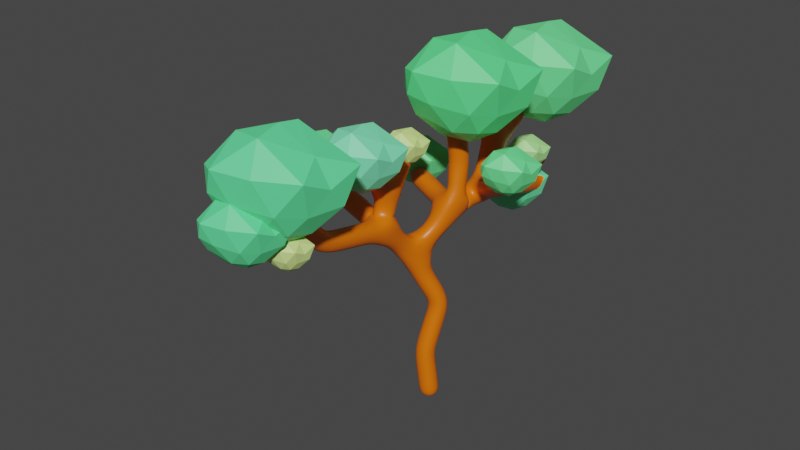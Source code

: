 # Source: tree_TJ.blend  (saved by Blender 2.91.10; exported with 4.5.12 LTS)
import bpy
from mathutils import Matrix  # noqa: F401  (used for matrix-valued properties, if any)

bpy.ops.wm.read_factory_settings(use_empty=True)
scene = bpy.context.scene
scene.name = 'Scene'

# ---- collections
col_collection = bpy.data.collections.new('Collection'); scene.collection.children.link(col_collection)

# ---- materials (node trees are filled in below, after node groups)
mat_material = bpy.data.materials.new('Material')
mat_material.alpha_threshold = 0.0
mat_material.use_transparent_shadow = False
mat_material.line_color = (0.0, 0.0, 0.0, 1.0)
mat_material_001 = bpy.data.materials.new('Material.001')
mat_material_001.use_transparent_shadow = False
mat_material_002 = bpy.data.materials.new('Material.002')
mat_material_002.use_transparent_shadow = False
mat_material_008 = bpy.data.materials.new('Material.008')
mat_material_008.use_transparent_shadow = False
mat_material_006 = bpy.data.materials.new('Material.006')
mat_material_006.use_transparent_shadow = False
mat_material_007 = bpy.data.materials.new('Material.007')
mat_material_007.use_transparent_shadow = False
mat_material_003 = bpy.data.materials.new('Material.003')
mat_material_003.use_transparent_shadow = False
mat_material_004 = bpy.data.materials.new('Material.004')
mat_material_004.use_transparent_shadow = False
mat_material_009 = bpy.data.materials.new('Material.009')
mat_material_009.use_transparent_shadow = False
mat_material_005 = bpy.data.materials.new('Material.005')
mat_material_005.use_transparent_shadow = False

# ---- material node trees
mat_material.use_nodes = True; mat_material.node_tree.nodes.clear()
_N = mat_material.node_tree.nodes; _L = mat_material.node_tree.links
n0 = _N.new('ShaderNodeOutputMaterial'); n0.name = 'Material Output'; n0.location = (300, 300)
n1 = _N.new('ShaderNodeBsdfPrincipled'); n1.name = 'Principled BSDF'; n1.location = (10, 300)
n1.distribution = 'GGX'
n1.subsurface_method = 'BURLEY'
n1.inputs[0].default_value = (0.8, 0.1491, 0.0, 1.0)
n1.inputs[2].default_value = 0.4
n1.inputs[3].default_value = 1.45
n1.inputs[27].default_value = (0.0, 0.0, 0.0, 1.0)
n1.inputs[28].default_value = 1.0
_L.new(n1.outputs[0], n0.inputs[0])
n0.is_active_output = True
mat_material_001.use_nodes = True; mat_material_001.node_tree.nodes.clear()
_N = mat_material_001.node_tree.nodes; _L = mat_material_001.node_tree.links
n0 = _N.new('ShaderNodeBsdfPrincipled'); n0.name = 'Principled BSDF'; n0.location = (10, 300)
n0.distribution = 'GGX'
n0.subsurface_method = 'BURLEY'
n0.inputs[0].default_value = (0.1403, 0.8, 0.264, 1.0)
n0.inputs[3].default_value = 1.45
n0.inputs[27].default_value = (0.0, 0.0, 0.0, 1.0)
n0.inputs[28].default_value = 1.0
n1 = _N.new('ShaderNodeOutputMaterial'); n1.name = 'Material Output'; n1.location = (300, 300)
_L.new(n0.outputs[0], n1.inputs[0])
n1.is_active_output = True
mat_material_002.use_nodes = True; mat_material_002.node_tree.nodes.clear()
_N = mat_material_002.node_tree.nodes; _L = mat_material_002.node_tree.links
n0 = _N.new('ShaderNodeBsdfPrincipled'); n0.name = 'Principled BSDF'; n0.location = (10, 300)
n0.distribution = 'GGX'
n0.subsurface_method = 'BURLEY'
n0.inputs[0].default_value = (0.1055, 0.8, 0.2409, 1.0)
n0.inputs[3].default_value = 1.45
n0.inputs[27].default_value = (0.0, 0.0, 0.0, 1.0)
n0.inputs[28].default_value = 1.0
n1 = _N.new('ShaderNodeOutputMaterial'); n1.name = 'Material Output'; n1.location = (300, 300)
_L.new(n0.outputs[0], n1.inputs[0])
n1.is_active_output = True
mat_material_008.use_nodes = True; mat_material_008.node_tree.nodes.clear()
_N = mat_material_008.node_tree.nodes; _L = mat_material_008.node_tree.links
n0 = _N.new('ShaderNodeBsdfPrincipled'); n0.name = 'Principled BSDF'; n0.location = (10, 300)
n0.distribution = 'GGX'
n0.subsurface_method = 'BURLEY'
n0.inputs[0].default_value = (0.1126, 0.8, 0.3022, 1.0)
n0.inputs[3].default_value = 1.45
n0.inputs[27].default_value = (0.0, 0.0, 0.0, 1.0)
n0.inputs[28].default_value = 1.0
n1 = _N.new('ShaderNodeOutputMaterial'); n1.name = 'Material Output'; n1.location = (300, 300)
_L.new(n0.outputs[0], n1.inputs[0])
n1.is_active_output = True
mat_material_006.use_nodes = True; mat_material_006.node_tree.nodes.clear()
_N = mat_material_006.node_tree.nodes; _L = mat_material_006.node_tree.links
n0 = _N.new('ShaderNodeBsdfPrincipled'); n0.name = 'Principled BSDF'; n0.location = (10, 300)
n0.distribution = 'GGX'
n0.subsurface_method = 'BURLEY'
n0.inputs[0].default_value = (0.19, 0.8, 0.4321, 1.0)
n0.inputs[3].default_value = 1.45
n0.inputs[27].default_value = (0.0, 0.0, 0.0, 1.0)
n0.inputs[28].default_value = 1.0
n1 = _N.new('ShaderNodeOutputMaterial'); n1.name = 'Material Output'; n1.location = (300, 300)
_L.new(n0.outputs[0], n1.inputs[0])
n1.is_active_output = True
mat_material_007.use_nodes = True; mat_material_007.node_tree.nodes.clear()
_N = mat_material_007.node_tree.nodes; _L = mat_material_007.node_tree.links
n0 = _N.new('ShaderNodeBsdfPrincipled'); n0.name = 'Principled BSDF'; n0.location = (10, 300)
n0.distribution = 'GGX'
n0.subsurface_method = 'BURLEY'
n0.inputs[0].default_value = (0.6168, 0.8, 0.2589, 1.0)
n0.inputs[3].default_value = 1.45
n0.inputs[27].default_value = (0.0, 0.0, 0.0, 1.0)
n0.inputs[28].default_value = 1.0
n1 = _N.new('ShaderNodeOutputMaterial'); n1.name = 'Material Output'; n1.location = (300, 300)
_L.new(n0.outputs[0], n1.inputs[0])
n1.is_active_output = True
mat_material_003.use_nodes = True; mat_material_003.node_tree.nodes.clear()
_N = mat_material_003.node_tree.nodes; _L = mat_material_003.node_tree.links
n0 = _N.new('ShaderNodeBsdfPrincipled'); n0.name = 'Principled BSDF'; n0.location = (10, 300)
n0.distribution = 'GGX'
n0.subsurface_method = 'BURLEY'
n0.inputs[0].default_value = (0.07624, 0.8, 0.2188, 1.0)
n0.inputs[3].default_value = 1.45
n0.inputs[27].default_value = (0.0, 0.0, 0.0, 1.0)
n0.inputs[28].default_value = 1.0
n1 = _N.new('ShaderNodeOutputMaterial'); n1.name = 'Material Output'; n1.location = (300, 300)
_L.new(n0.outputs[0], n1.inputs[0])
n1.is_active_output = True
mat_material_004.use_nodes = True; mat_material_004.node_tree.nodes.clear()
_N = mat_material_004.node_tree.nodes; _L = mat_material_004.node_tree.links
n0 = _N.new('ShaderNodeBsdfPrincipled'); n0.name = 'Principled BSDF'; n0.location = (10, 300)
n0.distribution = 'GGX'
n0.subsurface_method = 'BURLEY'
n0.inputs[0].default_value = (0.3805, 0.8, 0.2712, 1.0)
n0.inputs[3].default_value = 1.45
n0.inputs[27].default_value = (0.0, 0.0, 0.0, 1.0)
n0.inputs[28].default_value = 1.0
n1 = _N.new('ShaderNodeOutputMaterial'); n1.name = 'Material Output'; n1.location = (300, 300)
_L.new(n0.outputs[0], n1.inputs[0])
n1.is_active_output = True
mat_material_009.use_nodes = True; mat_material_009.node_tree.nodes.clear()
_N = mat_material_009.node_tree.nodes; _L = mat_material_009.node_tree.links
n0 = _N.new('ShaderNodeBsdfPrincipled'); n0.name = 'Principled BSDF'; n0.location = (10, 300)
n0.distribution = 'GGX'
n0.subsurface_method = 'BURLEY'
n0.inputs[0].default_value = (0.7127, 0.8, 0.1241, 1.0)
n0.inputs[3].default_value = 1.45
n0.inputs[27].default_value = (0.0, 0.0, 0.0, 1.0)
n0.inputs[28].default_value = 1.0
n1 = _N.new('ShaderNodeOutputMaterial'); n1.name = 'Material Output'; n1.location = (300, 300)
_L.new(n0.outputs[0], n1.inputs[0])
n1.is_active_output = True
mat_material_005.use_nodes = True; mat_material_005.node_tree.nodes.clear()
_N = mat_material_005.node_tree.nodes; _L = mat_material_005.node_tree.links
n0 = _N.new('ShaderNodeBsdfPrincipled'); n0.name = 'Principled BSDF'; n0.location = (10, 300)
n0.distribution = 'GGX'
n0.subsurface_method = 'BURLEY'
n0.inputs[0].default_value = (0.1402, 0.8, 0.348, 1.0)
n0.inputs[3].default_value = 1.45
n0.inputs[27].default_value = (0.0, 0.0, 0.0, 1.0)
n0.inputs[28].default_value = 1.0
n1 = _N.new('ShaderNodeOutputMaterial'); n1.name = 'Material Output'; n1.location = (300, 300)
_L.new(n0.outputs[0], n1.inputs[0])
n1.is_active_output = True

# ---- world
world_world = bpy.data.worlds.new('World'); scene.world = world_world
world_world.use_nodes = True; world_world.node_tree.nodes.clear()
_N = world_world.node_tree.nodes; _L = world_world.node_tree.links
n0 = _N.new('ShaderNodeOutputWorld'); n0.name = 'World Output'; n0.location = (300, 300)
n1 = _N.new('ShaderNodeBackground'); n1.name = 'Background'; n1.location = (10, 300)
n1.inputs[0].default_value = (0.05088, 0.05088, 0.05088, 1.0)
_L.new(n1.outputs[0], n0.inputs[0])
n0.is_active_output = True
world_world.color = (0.05088, 0.05088, 0.05088)
world_world.use_sun_shadow = False
world_world.sun_shadow_jitter_overblur = 0.0

# ---- meshes
me_cube = bpy.data.meshes.new('Cube')
me_cube.from_pydata([(0.0, 0.0, 0.0), (-1.656, -3.422, 5.465), (-1.492, -2.811, 4.918), (-1.402, -0.935, 4.517), (-0.8502, 0.7995, 4.64), (-1.202, -0.07539, 3.557), (-0.4677, 0.3892, 2.427), (-0.3872, -0.01002, 1.182), (-1.659, -4.225, 5.51), (-1.748, -3.543, 5.846), (-1.604, -4.308, 5.288), (-1.723, -4.348, 5.779), (-1.657, -0.7152, 5.339), (-1.792, -1.295, 5.918), (-1.832, 0.04948, 5.896), (-0.894, 1.788, 4.779), (-1.092, 1.086, 5.705), (-1.37, 0.9395, 6.852), (-1.357, 0.9121, 6.801), (-1.082, 2.356, 5.611), (-0.7879, 2.875, 4.456), (-0.694, 4.14, 5.037), (-0.8554, 4.349, 4.01), (-0.8554, 4.349, 4.01), (-1.255, 3.543, 6.272), (-1.387, 2.425, 6.86), (-2.469, 1.387, 4.622), (0.1219, 1.056, 5.679), (-3.408, -0.9937, 5.027), (0.001897, 0.7655, 6.041)], [(4, 15), (12, 14), (12, 13), (3, 12), (8, 11), (8, 10), (1, 9), (1, 8), (2, 1), (3, 2), (5, 3), (5, 4), (6, 5), (7, 6), (0, 7), (4, 16), (16, 17), (17, 18), (15, 19), (15, 20), (20, 21), (20, 22), (22, 23), (19, 24), (19, 25), (15, 27), (4, 26), (3, 28), (27, 29)], [])
_uv = me_cube.uv_layers.new(name='UVMap')
_uv.uv.foreach_set('vector', [])
me_cube.materials.append(mat_material)
me_cube.use_remesh_preserve_volume = False
me_cube.use_remesh_preserve_attributes = False
me_cube.use_mirror_vertex_groups = False
me_cube.update()
me_icosphere = bpy.data.meshes.new('Icosphere')
me_icosphere.from_pydata([(0.00445, -0.03841, -0.9937), (0.7236, -0.5257, -0.4472), (-0.2959, -0.9443, -0.4227), (-0.8265, -0.6989, -0.3467), (-0.3205, 1.009, -0.4991), (0.7305, 0.5402, -0.4487), (0.1678, -1.072, 0.7331), (-0.9393, -1.188, 0.6078), (-1.072, 0.6592, 0.5477), (0.3922, 1.13, 0.6829), (1.137, 0.07471, 0.5721), (-0.2339, -0.02472, 1.421), (-0.1507, -0.5925, -0.8338), (0.4253, -0.309, -0.8507), (0.2582, -0.8125, -0.5249), (0.8507, 8.948e-07, -0.5257), (0.4249, 0.3105, -0.8514), (-0.4885, -0.3577, -0.8197), (-0.6336, -0.9756, -0.4309), (-0.173, 0.5066, -0.867), (-0.7317, 0.4083, -0.6381), (0.2421, 0.9155, -0.5532), (0.9793, -0.3077, 0.008116), (1.218, 0.4336, 0.1209), (-0.1684, -1.198, 0.07112), (0.6331, -0.8605, 0.0611), (-0.9971, -1.023, 0.1151), (-0.7086, -1.297, 0.1217), (-0.6698, 0.9338, 0.02338), (-1.259, 0.13, -0.1414), (0.813, 1.082, 0.1311), (-0.03159, 1.255, 0.003375), (0.9911, -0.5371, 0.8341), (-0.6248, -1.365, 0.6915), (-1.26, -0.02002, 0.5644), (-0.5305, 0.8822, 0.8378), (1.155, 0.8415, 0.8623), (-0.1314, -0.6602, 1.346), (0.6878, 0.04993, 1.096), (-0.767, -0.5933, 1.207), (-0.7254, 0.3815, 1.062), (-0.1482, 0.4256, 1.386)], [], [(0, 13, 12), (1, 13, 15), (0, 12, 17), (0, 17, 19), (0, 19, 16), (1, 15, 22), (2, 14, 24), (3, 18, 26), (4, 20, 28), (5, 21, 30), (1, 22, 25), (2, 24, 27), (3, 26, 29), (4, 28, 31), (5, 30, 23), (6, 32, 37), (7, 33, 39), (8, 34, 40), (9, 35, 41), (10, 36, 38), (38, 41, 11), (38, 36, 41), (36, 9, 41), (41, 40, 11), (41, 35, 40), (35, 8, 40), (40, 39, 11), (40, 34, 39), (34, 7, 39), (39, 37, 11), (39, 33, 37), (33, 6, 37), (37, 38, 11), (37, 32, 38), (32, 10, 38), (23, 36, 10), (23, 30, 36), (30, 9, 36), (31, 35, 9), (31, 28, 35), (28, 8, 35), (29, 34, 8), (29, 26, 34), (26, 7, 34), (27, 33, 7), (27, 24, 33), (24, 6, 33), (25, 32, 6), (25, 22, 32), (22, 10, 32), (30, 31, 9), (30, 21, 31), (21, 4, 31), (28, 29, 8), (28, 20, 29), (20, 3, 29), (26, 27, 7), (26, 18, 27), (18, 2, 27), (24, 25, 6), (24, 14, 25), (14, 1, 25), (22, 23, 10), (22, 15, 23), (15, 5, 23), (16, 21, 5), (16, 19, 21), (19, 4, 21), (19, 20, 4), (19, 17, 20), (17, 3, 20), (17, 18, 3), (17, 12, 18), (12, 2, 18), (15, 16, 5), (15, 13, 16), (13, 0, 16), (12, 14, 2), (12, 13, 14), (13, 1, 14)])
_uv = me_icosphere.uv_layers.new(name='UVMap')
_uv.uv.foreach_set('vector', [0.8182, 0.0, 0.7727, 0.07873, 0.8636, 0.07873, 0.7273, 0.1575, 0.6818, 0.07873, 0.6364, 0.1575, 0.09091, 0.0, 0.04545, 0.07873, 0.1364, 0.07873, 0.2727, 0.0, 0.2273, 0.07873, 0.3182, 0.07873, 0.4545, 0.0, 0.4091, 0.07873, 0.5, 0.07873, 0.7273, 0.1575, 0.6364, 0.1575, 0.6818, 0.2362, 0.9091, 0.1575, 0.8182, 0.1575, 0.8636, 0.2362, 0.1818, 0.1575, 0.09091, 0.1575, 0.1364, 0.2362, 0.3636, 0.1575, 0.2727, 0.1575, 0.3182, 0.2362, 0.5455, 0.1575, 0.4545, 0.1575, 0.5, 0.2362, 0.7273, 0.1575, 0.6818, 0.2362, 0.7727, 0.2362, 0.9091, 0.1575, 0.8636, 0.2362, 0.9545, 0.2362, 0.1818, 0.1575, 0.1364, 0.2362, 0.2273, 0.2362, 0.3636, 0.1575, 0.3182, 0.2362, 0.4091, 0.2362, 0.5455, 0.1575, 0.5, 0.2362, 0.5909, 0.2362, 0.8182, 0.3149, 0.7273, 0.3149, 0.7727, 0.3937, 1.0, 0.3149, 0.9091, 0.3149, 0.9545, 0.3937, 0.2727, 0.3149, 0.1818, 0.3149, 0.2273, 0.3937, 0.4545, 0.3149, 0.3636, 0.3149, 0.4091, 0.3937, 0.6364, 0.3149, 0.5455, 0.3149, 0.5909, 0.3937, 0.5909, 0.3937, 0.5, 0.3937, 0.5455, 0.4724, 0.5909, 0.3937, 0.5455, 0.3149, 0.5, 0.3937, 0.5455, 0.3149, 0.4545, 0.3149, 0.5, 0.3937, 0.4091, 0.3937, 0.3182, 0.3937, 0.3636, 0.4724, 0.4091, 0.3937, 0.3636, 0.3149, 0.3182, 0.3937, 0.3636, 0.3149, 0.2727, 0.3149, 0.3182, 0.3937, 0.2273, 0.3937, 0.1364, 0.3937, 0.1818, 0.4724, 0.2273, 0.3937, 0.1818, 0.3149, 0.1364, 0.3937, 0.1818, 0.3149, 0.09091, 0.3149, 0.1364, 0.3937, 0.9545, 0.3937, 0.8636, 0.3937, 0.9091, 0.4724, 0.9545, 0.3937, 0.9091, 0.3149, 0.8636, 0.3937, 0.9091, 0.3149, 0.8182, 0.3149, 0.8636, 0.3937, 0.7727, 0.3937, 0.6818, 0.3937, 0.7273, 0.4724, 0.7727, 0.3937, 0.7273, 0.3149, 0.6818, 0.3937, 0.7273, 0.3149, 0.6364, 0.3149, 0.6818, 0.3937, 0.5909, 0.2362, 0.5455, 0.3149, 0.6364, 0.3149, 0.5909, 0.2362, 0.5, 0.2362, 0.5455, 0.3149, 0.5, 0.2362, 0.4545, 0.3149, 0.5455, 0.3149, 0.4091, 0.2362, 0.3636, 0.3149, 0.4545, 0.3149, 0.4091, 0.2362, 0.3182, 0.2362, 0.3636, 0.3149, 0.3182, 0.2362, 0.2727, 0.3149, 0.3636, 0.3149, 0.2273, 0.2362, 0.1818, 0.3149, 0.2727, 0.3149, 0.2273, 0.2362, 0.1364, 0.2362, 0.1818, 0.3149, 0.1364, 0.2362, 0.09091, 0.3149, 0.1818, 0.3149, 0.9545, 0.2362, 0.9091, 0.3149, 1.0, 0.3149, 0.9545, 0.2362, 0.8636, 0.2362, 0.9091, 0.3149, 0.8636, 0.2362, 0.8182, 0.3149, 0.9091, 0.3149, 0.7727, 0.2362, 0.7273, 0.3149, 0.8182, 0.3149, 0.7727, 0.2362, 0.6818, 0.2362, 0.7273, 0.3149, 0.6818, 0.2362, 0.6364, 0.3149, 0.7273, 0.3149, 0.5, 0.2362, 0.4091, 0.2362, 0.4545, 0.3149, 0.5, 0.2362, 0.4545, 0.1575, 0.4091, 0.2362, 0.4545, 0.1575, 0.3636, 0.1575, 0.4091, 0.2362, 0.3182, 0.2362, 0.2273, 0.2362, 0.2727, 0.3149, 0.3182, 0.2362, 0.2727, 0.1575, 0.2273, 0.2362, 0.2727, 0.1575, 0.1818, 0.1575, 0.2273, 0.2362, 0.1364, 0.2362, 0.04545, 0.2362, 0.09091, 0.3149, 0.1364, 0.2362, 0.09091, 0.1575, 0.04545, 0.2362, 0.09091, 0.1575, 0.0, 0.1575, 0.04545, 0.2362, 0.8636, 0.2362, 0.7727, 0.2362, 0.8182, 0.3149, 0.8636, 0.2362, 0.8182, 0.1575, 0.7727, 0.2362, 0.8182, 0.1575, 0.7273, 0.1575, 0.7727, 0.2362, 0.6818, 0.2362, 0.5909, 0.2362, 0.6364, 0.3149, 0.6818, 0.2362, 0.6364, 0.1575, 0.5909, 0.2362, 0.6364, 0.1575, 0.5455, 0.1575, 0.5909, 0.2362, 0.5, 0.07873, 0.4545, 0.1575, 0.5455, 0.1575, 0.5, 0.07873, 0.4091, 0.07873, 0.4545, 0.1575, 0.4091, 0.07873, 0.3636, 0.1575, 0.4545, 0.1575, 0.3182, 0.07873, 0.2727, 0.1575, 0.3636, 0.1575, 0.3182, 0.07873, 0.2273, 0.07873, 0.2727, 0.1575, 0.2273, 0.07873, 0.1818, 0.1575, 0.2727, 0.1575, 0.1364, 0.07873, 0.09091, 0.1575, 0.1818, 0.1575, 0.1364, 0.07873, 0.04545, 0.07873, 0.09091, 0.1575, 0.04545, 0.07873, 0.0, 0.1575, 0.09091, 0.1575, 0.6364, 0.1575, 0.5909, 0.07873, 0.5455, 0.1575, 0.6364, 0.1575, 0.6818, 0.07873, 0.5909, 0.07873, 0.6818, 0.07873, 0.6364, 0.0, 0.5909, 0.07873, 0.8636, 0.07873, 0.8182, 0.1575, 0.9091, 0.1575, 0.8636, 0.07873, 0.7727, 0.07873, 0.8182, 0.1575, 0.7727, 0.07873, 0.7273, 0.1575, 0.8182, 0.1575])
me_icosphere.materials.append(mat_material_001)
me_icosphere.use_remesh_fix_poles = True
me_icosphere.use_remesh_preserve_attributes = False
me_icosphere.use_mirror_vertex_groups = False
me_icosphere.update()
me_icosphere_001 = bpy.data.meshes.new('Icosphere.001')
me_icosphere_001.from_pydata([(0.00445, -0.03841, -0.9937), (0.7236, -0.5257, -0.4472), (-0.2959, -0.9443, -0.4227), (-0.8265, -0.6989, -0.3467), (-0.3205, 1.009, -0.4991), (0.7305, 0.5402, -0.4487), (0.1678, -1.072, 0.7331), (-0.9393, -1.188, 0.6078), (-1.072, 0.6592, 0.5477), (0.3922, 1.13, 0.6829), (1.137, 0.07471, 0.5721), (-0.2339, -0.02472, 1.421), (-0.1507, -0.5925, -0.8338), (0.4253, -0.309, -0.8507), (0.2582, -0.8125, -0.5249), (0.8507, 8.948e-07, -0.5257), (0.4249, 0.3105, -0.8514), (-0.4885, -0.3577, -0.8197), (-0.6336, -0.9756, -0.4309), (-0.173, 0.5066, -0.867), (-0.7317, 0.4083, -0.6381), (0.2421, 0.9155, -0.5532), (0.9793, -0.3077, 0.008116), (1.218, 0.4336, 0.1209), (-0.1684, -1.198, 0.07112), (0.6331, -0.8605, 0.0611), (-0.9971, -1.023, 0.1151), (-0.7086, -1.297, 0.1217), (-0.6698, 0.9338, 0.02338), (-1.259, 0.13, -0.1414), (0.813, 1.082, 0.1311), (-0.03159, 1.255, 0.003375), (0.9911, -0.5371, 0.8341), (-0.6248, -1.365, 0.6915), (-1.26, -0.02002, 0.5644), (-0.5305, 0.8822, 0.8378), (1.155, 0.8415, 0.8623), (-0.1314, -0.6602, 1.346), (0.6878, 0.04993, 1.096), (-0.767, -0.5933, 1.207), (-0.7254, 0.3815, 1.062), (-0.1482, 0.4256, 1.386)], [], [(0, 13, 12), (1, 13, 15), (0, 12, 17), (0, 17, 19), (0, 19, 16), (1, 15, 22), (2, 14, 24), (3, 18, 26), (4, 20, 28), (5, 21, 30), (1, 22, 25), (2, 24, 27), (3, 26, 29), (4, 28, 31), (5, 30, 23), (6, 32, 37), (7, 33, 39), (8, 34, 40), (9, 35, 41), (10, 36, 38), (38, 41, 11), (38, 36, 41), (36, 9, 41), (41, 40, 11), (41, 35, 40), (35, 8, 40), (40, 39, 11), (40, 34, 39), (34, 7, 39), (39, 37, 11), (39, 33, 37), (33, 6, 37), (37, 38, 11), (37, 32, 38), (32, 10, 38), (23, 36, 10), (23, 30, 36), (30, 9, 36), (31, 35, 9), (31, 28, 35), (28, 8, 35), (29, 34, 8), (29, 26, 34), (26, 7, 34), (27, 33, 7), (27, 24, 33), (24, 6, 33), (25, 32, 6), (25, 22, 32), (22, 10, 32), (30, 31, 9), (30, 21, 31), (21, 4, 31), (28, 29, 8), (28, 20, 29), (20, 3, 29), (26, 27, 7), (26, 18, 27), (18, 2, 27), (24, 25, 6), (24, 14, 25), (14, 1, 25), (22, 23, 10), (22, 15, 23), (15, 5, 23), (16, 21, 5), (16, 19, 21), (19, 4, 21), (19, 20, 4), (19, 17, 20), (17, 3, 20), (17, 18, 3), (17, 12, 18), (12, 2, 18), (15, 16, 5), (15, 13, 16), (13, 0, 16), (12, 14, 2), (12, 13, 14), (13, 1, 14)])
_uv = me_icosphere_001.uv_layers.new(name='UVMap')
_uv.uv.foreach_set('vector', [0.8182, 0.0, 0.7727, 0.07873, 0.8636, 0.07873, 0.7273, 0.1575, 0.6818, 0.07873, 0.6364, 0.1575, 0.09091, 0.0, 0.04545, 0.07873, 0.1364, 0.07873, 0.2727, 0.0, 0.2273, 0.07873, 0.3182, 0.07873, 0.4545, 0.0, 0.4091, 0.07873, 0.5, 0.07873, 0.7273, 0.1575, 0.6364, 0.1575, 0.6818, 0.2362, 0.9091, 0.1575, 0.8182, 0.1575, 0.8636, 0.2362, 0.1818, 0.1575, 0.09091, 0.1575, 0.1364, 0.2362, 0.3636, 0.1575, 0.2727, 0.1575, 0.3182, 0.2362, 0.5455, 0.1575, 0.4545, 0.1575, 0.5, 0.2362, 0.7273, 0.1575, 0.6818, 0.2362, 0.7727, 0.2362, 0.9091, 0.1575, 0.8636, 0.2362, 0.9545, 0.2362, 0.1818, 0.1575, 0.1364, 0.2362, 0.2273, 0.2362, 0.3636, 0.1575, 0.3182, 0.2362, 0.4091, 0.2362, 0.5455, 0.1575, 0.5, 0.2362, 0.5909, 0.2362, 0.8182, 0.3149, 0.7273, 0.3149, 0.7727, 0.3937, 1.0, 0.3149, 0.9091, 0.3149, 0.9545, 0.3937, 0.2727, 0.3149, 0.1818, 0.3149, 0.2273, 0.3937, 0.4545, 0.3149, 0.3636, 0.3149, 0.4091, 0.3937, 0.6364, 0.3149, 0.5455, 0.3149, 0.5909, 0.3937, 0.5909, 0.3937, 0.5, 0.3937, 0.5455, 0.4724, 0.5909, 0.3937, 0.5455, 0.3149, 0.5, 0.3937, 0.5455, 0.3149, 0.4545, 0.3149, 0.5, 0.3937, 0.4091, 0.3937, 0.3182, 0.3937, 0.3636, 0.4724, 0.4091, 0.3937, 0.3636, 0.3149, 0.3182, 0.3937, 0.3636, 0.3149, 0.2727, 0.3149, 0.3182, 0.3937, 0.2273, 0.3937, 0.1364, 0.3937, 0.1818, 0.4724, 0.2273, 0.3937, 0.1818, 0.3149, 0.1364, 0.3937, 0.1818, 0.3149, 0.09091, 0.3149, 0.1364, 0.3937, 0.9545, 0.3937, 0.8636, 0.3937, 0.9091, 0.4724, 0.9545, 0.3937, 0.9091, 0.3149, 0.8636, 0.3937, 0.9091, 0.3149, 0.8182, 0.3149, 0.8636, 0.3937, 0.7727, 0.3937, 0.6818, 0.3937, 0.7273, 0.4724, 0.7727, 0.3937, 0.7273, 0.3149, 0.6818, 0.3937, 0.7273, 0.3149, 0.6364, 0.3149, 0.6818, 0.3937, 0.5909, 0.2362, 0.5455, 0.3149, 0.6364, 0.3149, 0.5909, 0.2362, 0.5, 0.2362, 0.5455, 0.3149, 0.5, 0.2362, 0.4545, 0.3149, 0.5455, 0.3149, 0.4091, 0.2362, 0.3636, 0.3149, 0.4545, 0.3149, 0.4091, 0.2362, 0.3182, 0.2362, 0.3636, 0.3149, 0.3182, 0.2362, 0.2727, 0.3149, 0.3636, 0.3149, 0.2273, 0.2362, 0.1818, 0.3149, 0.2727, 0.3149, 0.2273, 0.2362, 0.1364, 0.2362, 0.1818, 0.3149, 0.1364, 0.2362, 0.09091, 0.3149, 0.1818, 0.3149, 0.9545, 0.2362, 0.9091, 0.3149, 1.0, 0.3149, 0.9545, 0.2362, 0.8636, 0.2362, 0.9091, 0.3149, 0.8636, 0.2362, 0.8182, 0.3149, 0.9091, 0.3149, 0.7727, 0.2362, 0.7273, 0.3149, 0.8182, 0.3149, 0.7727, 0.2362, 0.6818, 0.2362, 0.7273, 0.3149, 0.6818, 0.2362, 0.6364, 0.3149, 0.7273, 0.3149, 0.5, 0.2362, 0.4091, 0.2362, 0.4545, 0.3149, 0.5, 0.2362, 0.4545, 0.1575, 0.4091, 0.2362, 0.4545, 0.1575, 0.3636, 0.1575, 0.4091, 0.2362, 0.3182, 0.2362, 0.2273, 0.2362, 0.2727, 0.3149, 0.3182, 0.2362, 0.2727, 0.1575, 0.2273, 0.2362, 0.2727, 0.1575, 0.1818, 0.1575, 0.2273, 0.2362, 0.1364, 0.2362, 0.04545, 0.2362, 0.09091, 0.3149, 0.1364, 0.2362, 0.09091, 0.1575, 0.04545, 0.2362, 0.09091, 0.1575, 0.0, 0.1575, 0.04545, 0.2362, 0.8636, 0.2362, 0.7727, 0.2362, 0.8182, 0.3149, 0.8636, 0.2362, 0.8182, 0.1575, 0.7727, 0.2362, 0.8182, 0.1575, 0.7273, 0.1575, 0.7727, 0.2362, 0.6818, 0.2362, 0.5909, 0.2362, 0.6364, 0.3149, 0.6818, 0.2362, 0.6364, 0.1575, 0.5909, 0.2362, 0.6364, 0.1575, 0.5455, 0.1575, 0.5909, 0.2362, 0.5, 0.07873, 0.4545, 0.1575, 0.5455, 0.1575, 0.5, 0.07873, 0.4091, 0.07873, 0.4545, 0.1575, 0.4091, 0.07873, 0.3636, 0.1575, 0.4545, 0.1575, 0.3182, 0.07873, 0.2727, 0.1575, 0.3636, 0.1575, 0.3182, 0.07873, 0.2273, 0.07873, 0.2727, 0.1575, 0.2273, 0.07873, 0.1818, 0.1575, 0.2727, 0.1575, 0.1364, 0.07873, 0.09091, 0.1575, 0.1818, 0.1575, 0.1364, 0.07873, 0.04545, 0.07873, 0.09091, 0.1575, 0.04545, 0.07873, 0.0, 0.1575, 0.09091, 0.1575, 0.6364, 0.1575, 0.5909, 0.07873, 0.5455, 0.1575, 0.6364, 0.1575, 0.6818, 0.07873, 0.5909, 0.07873, 0.6818, 0.07873, 0.6364, 0.0, 0.5909, 0.07873, 0.8636, 0.07873, 0.8182, 0.1575, 0.9091, 0.1575, 0.8636, 0.07873, 0.7727, 0.07873, 0.8182, 0.1575, 0.7727, 0.07873, 0.7273, 0.1575, 0.8182, 0.1575])
me_icosphere_001.materials.append(mat_material_002)
me_icosphere_001.use_remesh_fix_poles = True
me_icosphere_001.use_remesh_preserve_attributes = False
me_icosphere_001.use_mirror_vertex_groups = False
me_icosphere_001.update()
me_icosphere_002 = bpy.data.meshes.new('Icosphere.002')
me_icosphere_002.from_pydata([(0.00445, -0.03841, -0.9937), (0.7236, -0.5257, -0.4472), (-0.2959, -0.9443, -0.4227), (-0.8265, -0.6989, -0.3467), (-0.3205, 1.009, -0.4991), (0.7305, 0.5402, -0.4487), (0.1678, -1.072, 0.7331), (-0.9393, -1.188, 0.6078), (-1.072, 0.6592, 0.5477), (0.3922, 1.13, 0.6829), (1.137, 0.07471, 0.5721), (-0.2339, -0.02472, 1.421), (-0.1507, -0.5925, -0.8338), (0.4253, -0.309, -0.8507), (0.2582, -0.8125, -0.5249), (0.8507, 8.948e-07, -0.5257), (0.4249, 0.3105, -0.8514), (-0.4885, -0.3577, -0.8197), (-0.6336, -0.9756, -0.4309), (-0.173, 0.5066, -0.867), (-0.7317, 0.4083, -0.6381), (0.2421, 0.9155, -0.5532), (0.9793, -0.3077, 0.008116), (1.218, 0.4336, 0.1209), (-0.1684, -1.198, 0.07112), (0.6331, -0.8605, 0.0611), (-0.9971, -1.023, 0.1151), (-0.7086, -1.297, 0.1217), (-0.6698, 0.9338, 0.02338), (-1.259, 0.13, -0.1414), (0.813, 1.082, 0.1311), (-0.03159, 1.255, 0.003375), (0.9911, -0.5371, 0.8341), (-0.6248, -1.365, 0.6915), (-1.26, -0.02002, 0.5644), (-0.5305, 0.8822, 0.8378), (1.155, 0.8415, 0.8623), (-0.1314, -0.6602, 1.346), (0.6878, 0.04993, 1.096), (-0.767, -0.5933, 1.207), (-0.7254, 0.3815, 1.062), (-0.1482, 0.4256, 1.386)], [], [(0, 13, 12), (1, 13, 15), (0, 12, 17), (0, 17, 19), (0, 19, 16), (1, 15, 22), (2, 14, 24), (3, 18, 26), (4, 20, 28), (5, 21, 30), (1, 22, 25), (2, 24, 27), (3, 26, 29), (4, 28, 31), (5, 30, 23), (6, 32, 37), (7, 33, 39), (8, 34, 40), (9, 35, 41), (10, 36, 38), (38, 41, 11), (38, 36, 41), (36, 9, 41), (41, 40, 11), (41, 35, 40), (35, 8, 40), (40, 39, 11), (40, 34, 39), (34, 7, 39), (39, 37, 11), (39, 33, 37), (33, 6, 37), (37, 38, 11), (37, 32, 38), (32, 10, 38), (23, 36, 10), (23, 30, 36), (30, 9, 36), (31, 35, 9), (31, 28, 35), (28, 8, 35), (29, 34, 8), (29, 26, 34), (26, 7, 34), (27, 33, 7), (27, 24, 33), (24, 6, 33), (25, 32, 6), (25, 22, 32), (22, 10, 32), (30, 31, 9), (30, 21, 31), (21, 4, 31), (28, 29, 8), (28, 20, 29), (20, 3, 29), (26, 27, 7), (26, 18, 27), (18, 2, 27), (24, 25, 6), (24, 14, 25), (14, 1, 25), (22, 23, 10), (22, 15, 23), (15, 5, 23), (16, 21, 5), (16, 19, 21), (19, 4, 21), (19, 20, 4), (19, 17, 20), (17, 3, 20), (17, 18, 3), (17, 12, 18), (12, 2, 18), (15, 16, 5), (15, 13, 16), (13, 0, 16), (12, 14, 2), (12, 13, 14), (13, 1, 14)])
_uv = me_icosphere_002.uv_layers.new(name='UVMap')
_uv.uv.foreach_set('vector', [0.8182, 0.0, 0.7727, 0.07873, 0.8636, 0.07873, 0.7273, 0.1575, 0.6818, 0.07873, 0.6364, 0.1575, 0.09091, 0.0, 0.04545, 0.07873, 0.1364, 0.07873, 0.2727, 0.0, 0.2273, 0.07873, 0.3182, 0.07873, 0.4545, 0.0, 0.4091, 0.07873, 0.5, 0.07873, 0.7273, 0.1575, 0.6364, 0.1575, 0.6818, 0.2362, 0.9091, 0.1575, 0.8182, 0.1575, 0.8636, 0.2362, 0.1818, 0.1575, 0.09091, 0.1575, 0.1364, 0.2362, 0.3636, 0.1575, 0.2727, 0.1575, 0.3182, 0.2362, 0.5455, 0.1575, 0.4545, 0.1575, 0.5, 0.2362, 0.7273, 0.1575, 0.6818, 0.2362, 0.7727, 0.2362, 0.9091, 0.1575, 0.8636, 0.2362, 0.9545, 0.2362, 0.1818, 0.1575, 0.1364, 0.2362, 0.2273, 0.2362, 0.3636, 0.1575, 0.3182, 0.2362, 0.4091, 0.2362, 0.5455, 0.1575, 0.5, 0.2362, 0.5909, 0.2362, 0.8182, 0.3149, 0.7273, 0.3149, 0.7727, 0.3937, 1.0, 0.3149, 0.9091, 0.3149, 0.9545, 0.3937, 0.2727, 0.3149, 0.1818, 0.3149, 0.2273, 0.3937, 0.4545, 0.3149, 0.3636, 0.3149, 0.4091, 0.3937, 0.6364, 0.3149, 0.5455, 0.3149, 0.5909, 0.3937, 0.5909, 0.3937, 0.5, 0.3937, 0.5455, 0.4724, 0.5909, 0.3937, 0.5455, 0.3149, 0.5, 0.3937, 0.5455, 0.3149, 0.4545, 0.3149, 0.5, 0.3937, 0.4091, 0.3937, 0.3182, 0.3937, 0.3636, 0.4724, 0.4091, 0.3937, 0.3636, 0.3149, 0.3182, 0.3937, 0.3636, 0.3149, 0.2727, 0.3149, 0.3182, 0.3937, 0.2273, 0.3937, 0.1364, 0.3937, 0.1818, 0.4724, 0.2273, 0.3937, 0.1818, 0.3149, 0.1364, 0.3937, 0.1818, 0.3149, 0.09091, 0.3149, 0.1364, 0.3937, 0.9545, 0.3937, 0.8636, 0.3937, 0.9091, 0.4724, 0.9545, 0.3937, 0.9091, 0.3149, 0.8636, 0.3937, 0.9091, 0.3149, 0.8182, 0.3149, 0.8636, 0.3937, 0.7727, 0.3937, 0.6818, 0.3937, 0.7273, 0.4724, 0.7727, 0.3937, 0.7273, 0.3149, 0.6818, 0.3937, 0.7273, 0.3149, 0.6364, 0.3149, 0.6818, 0.3937, 0.5909, 0.2362, 0.5455, 0.3149, 0.6364, 0.3149, 0.5909, 0.2362, 0.5, 0.2362, 0.5455, 0.3149, 0.5, 0.2362, 0.4545, 0.3149, 0.5455, 0.3149, 0.4091, 0.2362, 0.3636, 0.3149, 0.4545, 0.3149, 0.4091, 0.2362, 0.3182, 0.2362, 0.3636, 0.3149, 0.3182, 0.2362, 0.2727, 0.3149, 0.3636, 0.3149, 0.2273, 0.2362, 0.1818, 0.3149, 0.2727, 0.3149, 0.2273, 0.2362, 0.1364, 0.2362, 0.1818, 0.3149, 0.1364, 0.2362, 0.09091, 0.3149, 0.1818, 0.3149, 0.9545, 0.2362, 0.9091, 0.3149, 1.0, 0.3149, 0.9545, 0.2362, 0.8636, 0.2362, 0.9091, 0.3149, 0.8636, 0.2362, 0.8182, 0.3149, 0.9091, 0.3149, 0.7727, 0.2362, 0.7273, 0.3149, 0.8182, 0.3149, 0.7727, 0.2362, 0.6818, 0.2362, 0.7273, 0.3149, 0.6818, 0.2362, 0.6364, 0.3149, 0.7273, 0.3149, 0.5, 0.2362, 0.4091, 0.2362, 0.4545, 0.3149, 0.5, 0.2362, 0.4545, 0.1575, 0.4091, 0.2362, 0.4545, 0.1575, 0.3636, 0.1575, 0.4091, 0.2362, 0.3182, 0.2362, 0.2273, 0.2362, 0.2727, 0.3149, 0.3182, 0.2362, 0.2727, 0.1575, 0.2273, 0.2362, 0.2727, 0.1575, 0.1818, 0.1575, 0.2273, 0.2362, 0.1364, 0.2362, 0.04545, 0.2362, 0.09091, 0.3149, 0.1364, 0.2362, 0.09091, 0.1575, 0.04545, 0.2362, 0.09091, 0.1575, 0.0, 0.1575, 0.04545, 0.2362, 0.8636, 0.2362, 0.7727, 0.2362, 0.8182, 0.3149, 0.8636, 0.2362, 0.8182, 0.1575, 0.7727, 0.2362, 0.8182, 0.1575, 0.7273, 0.1575, 0.7727, 0.2362, 0.6818, 0.2362, 0.5909, 0.2362, 0.6364, 0.3149, 0.6818, 0.2362, 0.6364, 0.1575, 0.5909, 0.2362, 0.6364, 0.1575, 0.5455, 0.1575, 0.5909, 0.2362, 0.5, 0.07873, 0.4545, 0.1575, 0.5455, 0.1575, 0.5, 0.07873, 0.4091, 0.07873, 0.4545, 0.1575, 0.4091, 0.07873, 0.3636, 0.1575, 0.4545, 0.1575, 0.3182, 0.07873, 0.2727, 0.1575, 0.3636, 0.1575, 0.3182, 0.07873, 0.2273, 0.07873, 0.2727, 0.1575, 0.2273, 0.07873, 0.1818, 0.1575, 0.2727, 0.1575, 0.1364, 0.07873, 0.09091, 0.1575, 0.1818, 0.1575, 0.1364, 0.07873, 0.04545, 0.07873, 0.09091, 0.1575, 0.04545, 0.07873, 0.0, 0.1575, 0.09091, 0.1575, 0.6364, 0.1575, 0.5909, 0.07873, 0.5455, 0.1575, 0.6364, 0.1575, 0.6818, 0.07873, 0.5909, 0.07873, 0.6818, 0.07873, 0.6364, 0.0, 0.5909, 0.07873, 0.8636, 0.07873, 0.8182, 0.1575, 0.9091, 0.1575, 0.8636, 0.07873, 0.7727, 0.07873, 0.8182, 0.1575, 0.7727, 0.07873, 0.7273, 0.1575, 0.8182, 0.1575])
me_icosphere_002.materials.append(mat_material_008)
me_icosphere_002.use_remesh_fix_poles = True
me_icosphere_002.use_remesh_preserve_attributes = False
me_icosphere_002.use_mirror_vertex_groups = False
me_icosphere_002.update()
me_icosphere_003 = bpy.data.meshes.new('Icosphere.003')
me_icosphere_003.from_pydata([(0.00445, -0.03841, -0.9937), (0.7236, -0.5257, -0.4472), (-0.2959, -0.9443, -0.4227), (-0.8265, -0.6989, -0.3467), (-0.3205, 1.009, -0.4991), (0.7305, 0.5402, -0.4487), (0.1678, -1.072, 0.7331), (-0.9393, -1.188, 0.6078), (-1.072, 0.6592, 0.5477), (0.3922, 1.13, 0.6829), (1.137, 0.07471, 0.5721), (-0.2339, -0.02472, 1.421), (-0.1507, -0.5925, -0.8338), (0.4253, -0.309, -0.8507), (0.2582, -0.8125, -0.5249), (0.8507, 8.948e-07, -0.5257), (0.4249, 0.3105, -0.8514), (-0.4885, -0.3577, -0.8197), (-0.6336, -0.9756, -0.4309), (-0.173, 0.5066, -0.867), (-0.7317, 0.4083, -0.6381), (0.2421, 0.9155, -0.5532), (0.9793, -0.3077, 0.008116), (1.218, 0.4336, 0.1209), (-0.1684, -1.198, 0.07112), (0.6331, -0.8605, 0.0611), (-0.9971, -1.023, 0.1151), (-0.7086, -1.297, 0.1217), (-0.6698, 0.9338, 0.02338), (-1.259, 0.13, -0.1414), (0.813, 1.082, 0.1311), (-0.03159, 1.255, 0.003375), (0.9911, -0.5371, 0.8341), (-0.6248, -1.365, 0.6915), (-1.26, -0.02002, 0.5644), (-0.5305, 0.8822, 0.8378), (1.155, 0.8415, 0.8623), (-0.1314, -0.6602, 1.346), (0.6878, 0.04993, 1.096), (-0.767, -0.5933, 1.207), (-0.7254, 0.3815, 1.062), (-0.1482, 0.4256, 1.386)], [], [(0, 13, 12), (1, 13, 15), (0, 12, 17), (0, 17, 19), (0, 19, 16), (1, 15, 22), (2, 14, 24), (3, 18, 26), (4, 20, 28), (5, 21, 30), (1, 22, 25), (2, 24, 27), (3, 26, 29), (4, 28, 31), (5, 30, 23), (6, 32, 37), (7, 33, 39), (8, 34, 40), (9, 35, 41), (10, 36, 38), (38, 41, 11), (38, 36, 41), (36, 9, 41), (41, 40, 11), (41, 35, 40), (35, 8, 40), (40, 39, 11), (40, 34, 39), (34, 7, 39), (39, 37, 11), (39, 33, 37), (33, 6, 37), (37, 38, 11), (37, 32, 38), (32, 10, 38), (23, 36, 10), (23, 30, 36), (30, 9, 36), (31, 35, 9), (31, 28, 35), (28, 8, 35), (29, 34, 8), (29, 26, 34), (26, 7, 34), (27, 33, 7), (27, 24, 33), (24, 6, 33), (25, 32, 6), (25, 22, 32), (22, 10, 32), (30, 31, 9), (30, 21, 31), (21, 4, 31), (28, 29, 8), (28, 20, 29), (20, 3, 29), (26, 27, 7), (26, 18, 27), (18, 2, 27), (24, 25, 6), (24, 14, 25), (14, 1, 25), (22, 23, 10), (22, 15, 23), (15, 5, 23), (16, 21, 5), (16, 19, 21), (19, 4, 21), (19, 20, 4), (19, 17, 20), (17, 3, 20), (17, 18, 3), (17, 12, 18), (12, 2, 18), (15, 16, 5), (15, 13, 16), (13, 0, 16), (12, 14, 2), (12, 13, 14), (13, 1, 14)])
_uv = me_icosphere_003.uv_layers.new(name='UVMap')
_uv.uv.foreach_set('vector', [0.8182, 0.0, 0.7727, 0.07873, 0.8636, 0.07873, 0.7273, 0.1575, 0.6818, 0.07873, 0.6364, 0.1575, 0.09091, 0.0, 0.04545, 0.07873, 0.1364, 0.07873, 0.2727, 0.0, 0.2273, 0.07873, 0.3182, 0.07873, 0.4545, 0.0, 0.4091, 0.07873, 0.5, 0.07873, 0.7273, 0.1575, 0.6364, 0.1575, 0.6818, 0.2362, 0.9091, 0.1575, 0.8182, 0.1575, 0.8636, 0.2362, 0.1818, 0.1575, 0.09091, 0.1575, 0.1364, 0.2362, 0.3636, 0.1575, 0.2727, 0.1575, 0.3182, 0.2362, 0.5455, 0.1575, 0.4545, 0.1575, 0.5, 0.2362, 0.7273, 0.1575, 0.6818, 0.2362, 0.7727, 0.2362, 0.9091, 0.1575, 0.8636, 0.2362, 0.9545, 0.2362, 0.1818, 0.1575, 0.1364, 0.2362, 0.2273, 0.2362, 0.3636, 0.1575, 0.3182, 0.2362, 0.4091, 0.2362, 0.5455, 0.1575, 0.5, 0.2362, 0.5909, 0.2362, 0.8182, 0.3149, 0.7273, 0.3149, 0.7727, 0.3937, 1.0, 0.3149, 0.9091, 0.3149, 0.9545, 0.3937, 0.2727, 0.3149, 0.1818, 0.3149, 0.2273, 0.3937, 0.4545, 0.3149, 0.3636, 0.3149, 0.4091, 0.3937, 0.6364, 0.3149, 0.5455, 0.3149, 0.5909, 0.3937, 0.5909, 0.3937, 0.5, 0.3937, 0.5455, 0.4724, 0.5909, 0.3937, 0.5455, 0.3149, 0.5, 0.3937, 0.5455, 0.3149, 0.4545, 0.3149, 0.5, 0.3937, 0.4091, 0.3937, 0.3182, 0.3937, 0.3636, 0.4724, 0.4091, 0.3937, 0.3636, 0.3149, 0.3182, 0.3937, 0.3636, 0.3149, 0.2727, 0.3149, 0.3182, 0.3937, 0.2273, 0.3937, 0.1364, 0.3937, 0.1818, 0.4724, 0.2273, 0.3937, 0.1818, 0.3149, 0.1364, 0.3937, 0.1818, 0.3149, 0.09091, 0.3149, 0.1364, 0.3937, 0.9545, 0.3937, 0.8636, 0.3937, 0.9091, 0.4724, 0.9545, 0.3937, 0.9091, 0.3149, 0.8636, 0.3937, 0.9091, 0.3149, 0.8182, 0.3149, 0.8636, 0.3937, 0.7727, 0.3937, 0.6818, 0.3937, 0.7273, 0.4724, 0.7727, 0.3937, 0.7273, 0.3149, 0.6818, 0.3937, 0.7273, 0.3149, 0.6364, 0.3149, 0.6818, 0.3937, 0.5909, 0.2362, 0.5455, 0.3149, 0.6364, 0.3149, 0.5909, 0.2362, 0.5, 0.2362, 0.5455, 0.3149, 0.5, 0.2362, 0.4545, 0.3149, 0.5455, 0.3149, 0.4091, 0.2362, 0.3636, 0.3149, 0.4545, 0.3149, 0.4091, 0.2362, 0.3182, 0.2362, 0.3636, 0.3149, 0.3182, 0.2362, 0.2727, 0.3149, 0.3636, 0.3149, 0.2273, 0.2362, 0.1818, 0.3149, 0.2727, 0.3149, 0.2273, 0.2362, 0.1364, 0.2362, 0.1818, 0.3149, 0.1364, 0.2362, 0.09091, 0.3149, 0.1818, 0.3149, 0.9545, 0.2362, 0.9091, 0.3149, 1.0, 0.3149, 0.9545, 0.2362, 0.8636, 0.2362, 0.9091, 0.3149, 0.8636, 0.2362, 0.8182, 0.3149, 0.9091, 0.3149, 0.7727, 0.2362, 0.7273, 0.3149, 0.8182, 0.3149, 0.7727, 0.2362, 0.6818, 0.2362, 0.7273, 0.3149, 0.6818, 0.2362, 0.6364, 0.3149, 0.7273, 0.3149, 0.5, 0.2362, 0.4091, 0.2362, 0.4545, 0.3149, 0.5, 0.2362, 0.4545, 0.1575, 0.4091, 0.2362, 0.4545, 0.1575, 0.3636, 0.1575, 0.4091, 0.2362, 0.3182, 0.2362, 0.2273, 0.2362, 0.2727, 0.3149, 0.3182, 0.2362, 0.2727, 0.1575, 0.2273, 0.2362, 0.2727, 0.1575, 0.1818, 0.1575, 0.2273, 0.2362, 0.1364, 0.2362, 0.04545, 0.2362, 0.09091, 0.3149, 0.1364, 0.2362, 0.09091, 0.1575, 0.04545, 0.2362, 0.09091, 0.1575, 0.0, 0.1575, 0.04545, 0.2362, 0.8636, 0.2362, 0.7727, 0.2362, 0.8182, 0.3149, 0.8636, 0.2362, 0.8182, 0.1575, 0.7727, 0.2362, 0.8182, 0.1575, 0.7273, 0.1575, 0.7727, 0.2362, 0.6818, 0.2362, 0.5909, 0.2362, 0.6364, 0.3149, 0.6818, 0.2362, 0.6364, 0.1575, 0.5909, 0.2362, 0.6364, 0.1575, 0.5455, 0.1575, 0.5909, 0.2362, 0.5, 0.07873, 0.4545, 0.1575, 0.5455, 0.1575, 0.5, 0.07873, 0.4091, 0.07873, 0.4545, 0.1575, 0.4091, 0.07873, 0.3636, 0.1575, 0.4545, 0.1575, 0.3182, 0.07873, 0.2727, 0.1575, 0.3636, 0.1575, 0.3182, 0.07873, 0.2273, 0.07873, 0.2727, 0.1575, 0.2273, 0.07873, 0.1818, 0.1575, 0.2727, 0.1575, 0.1364, 0.07873, 0.09091, 0.1575, 0.1818, 0.1575, 0.1364, 0.07873, 0.04545, 0.07873, 0.09091, 0.1575, 0.04545, 0.07873, 0.0, 0.1575, 0.09091, 0.1575, 0.6364, 0.1575, 0.5909, 0.07873, 0.5455, 0.1575, 0.6364, 0.1575, 0.6818, 0.07873, 0.5909, 0.07873, 0.6818, 0.07873, 0.6364, 0.0, 0.5909, 0.07873, 0.8636, 0.07873, 0.8182, 0.1575, 0.9091, 0.1575, 0.8636, 0.07873, 0.7727, 0.07873, 0.8182, 0.1575, 0.7727, 0.07873, 0.7273, 0.1575, 0.8182, 0.1575])
me_icosphere_003.materials.append(mat_material_006)
me_icosphere_003.use_remesh_fix_poles = True
me_icosphere_003.use_remesh_preserve_attributes = False
me_icosphere_003.use_mirror_vertex_groups = False
me_icosphere_003.update()
me_icosphere_004 = bpy.data.meshes.new('Icosphere.004')
me_icosphere_004.from_pydata([(0.00445, -0.03841, -0.9937), (0.7236, -0.5257, -0.4472), (-0.2959, -0.9443, -0.4227), (-0.8265, -0.6989, -0.3467), (-0.3205, 1.009, -0.4991), (0.7305, 0.5402, -0.4487), (0.1678, -1.072, 0.7331), (-0.9393, -1.188, 0.6078), (-1.072, 0.6592, 0.5477), (0.3922, 1.13, 0.6829), (1.137, 0.07471, 0.5721), (-0.2339, -0.02472, 1.421), (-0.1507, -0.5925, -0.8338), (0.4253, -0.309, -0.8507), (0.2582, -0.8125, -0.5249), (0.8507, 8.948e-07, -0.5257), (0.4249, 0.3105, -0.8514), (-0.4885, -0.3577, -0.8197), (-0.6336, -0.9756, -0.4309), (-0.173, 0.5066, -0.867), (-0.7317, 0.4083, -0.6381), (0.2421, 0.9155, -0.5532), (0.9793, -0.3077, 0.008116), (1.218, 0.4336, 0.1209), (-0.1684, -1.198, 0.07112), (0.6331, -0.8605, 0.0611), (-0.9971, -1.023, 0.1151), (-0.7086, -1.297, 0.1217), (-0.6698, 0.9338, 0.02338), (-1.259, 0.13, -0.1414), (0.813, 1.082, 0.1311), (-0.03159, 1.255, 0.003375), (0.9911, -0.5371, 0.8341), (-0.6248, -1.365, 0.6915), (-1.26, -0.02002, 0.5644), (-0.5305, 0.8822, 0.8378), (1.155, 0.8415, 0.8623), (-0.1314, -0.6602, 1.346), (0.6878, 0.04993, 1.096), (-0.767, -0.5933, 1.207), (-0.7254, 0.3815, 1.062), (-0.1482, 0.4256, 1.386)], [], [(0, 13, 12), (1, 13, 15), (0, 12, 17), (0, 17, 19), (0, 19, 16), (1, 15, 22), (2, 14, 24), (3, 18, 26), (4, 20, 28), (5, 21, 30), (1, 22, 25), (2, 24, 27), (3, 26, 29), (4, 28, 31), (5, 30, 23), (6, 32, 37), (7, 33, 39), (8, 34, 40), (9, 35, 41), (10, 36, 38), (38, 41, 11), (38, 36, 41), (36, 9, 41), (41, 40, 11), (41, 35, 40), (35, 8, 40), (40, 39, 11), (40, 34, 39), (34, 7, 39), (39, 37, 11), (39, 33, 37), (33, 6, 37), (37, 38, 11), (37, 32, 38), (32, 10, 38), (23, 36, 10), (23, 30, 36), (30, 9, 36), (31, 35, 9), (31, 28, 35), (28, 8, 35), (29, 34, 8), (29, 26, 34), (26, 7, 34), (27, 33, 7), (27, 24, 33), (24, 6, 33), (25, 32, 6), (25, 22, 32), (22, 10, 32), (30, 31, 9), (30, 21, 31), (21, 4, 31), (28, 29, 8), (28, 20, 29), (20, 3, 29), (26, 27, 7), (26, 18, 27), (18, 2, 27), (24, 25, 6), (24, 14, 25), (14, 1, 25), (22, 23, 10), (22, 15, 23), (15, 5, 23), (16, 21, 5), (16, 19, 21), (19, 4, 21), (19, 20, 4), (19, 17, 20), (17, 3, 20), (17, 18, 3), (17, 12, 18), (12, 2, 18), (15, 16, 5), (15, 13, 16), (13, 0, 16), (12, 14, 2), (12, 13, 14), (13, 1, 14)])
_uv = me_icosphere_004.uv_layers.new(name='UVMap')
_uv.uv.foreach_set('vector', [0.8182, 0.0, 0.7727, 0.07873, 0.8636, 0.07873, 0.7273, 0.1575, 0.6818, 0.07873, 0.6364, 0.1575, 0.09091, 0.0, 0.04545, 0.07873, 0.1364, 0.07873, 0.2727, 0.0, 0.2273, 0.07873, 0.3182, 0.07873, 0.4545, 0.0, 0.4091, 0.07873, 0.5, 0.07873, 0.7273, 0.1575, 0.6364, 0.1575, 0.6818, 0.2362, 0.9091, 0.1575, 0.8182, 0.1575, 0.8636, 0.2362, 0.1818, 0.1575, 0.09091, 0.1575, 0.1364, 0.2362, 0.3636, 0.1575, 0.2727, 0.1575, 0.3182, 0.2362, 0.5455, 0.1575, 0.4545, 0.1575, 0.5, 0.2362, 0.7273, 0.1575, 0.6818, 0.2362, 0.7727, 0.2362, 0.9091, 0.1575, 0.8636, 0.2362, 0.9545, 0.2362, 0.1818, 0.1575, 0.1364, 0.2362, 0.2273, 0.2362, 0.3636, 0.1575, 0.3182, 0.2362, 0.4091, 0.2362, 0.5455, 0.1575, 0.5, 0.2362, 0.5909, 0.2362, 0.8182, 0.3149, 0.7273, 0.3149, 0.7727, 0.3937, 1.0, 0.3149, 0.9091, 0.3149, 0.9545, 0.3937, 0.2727, 0.3149, 0.1818, 0.3149, 0.2273, 0.3937, 0.4545, 0.3149, 0.3636, 0.3149, 0.4091, 0.3937, 0.6364, 0.3149, 0.5455, 0.3149, 0.5909, 0.3937, 0.5909, 0.3937, 0.5, 0.3937, 0.5455, 0.4724, 0.5909, 0.3937, 0.5455, 0.3149, 0.5, 0.3937, 0.5455, 0.3149, 0.4545, 0.3149, 0.5, 0.3937, 0.4091, 0.3937, 0.3182, 0.3937, 0.3636, 0.4724, 0.4091, 0.3937, 0.3636, 0.3149, 0.3182, 0.3937, 0.3636, 0.3149, 0.2727, 0.3149, 0.3182, 0.3937, 0.2273, 0.3937, 0.1364, 0.3937, 0.1818, 0.4724, 0.2273, 0.3937, 0.1818, 0.3149, 0.1364, 0.3937, 0.1818, 0.3149, 0.09091, 0.3149, 0.1364, 0.3937, 0.9545, 0.3937, 0.8636, 0.3937, 0.9091, 0.4724, 0.9545, 0.3937, 0.9091, 0.3149, 0.8636, 0.3937, 0.9091, 0.3149, 0.8182, 0.3149, 0.8636, 0.3937, 0.7727, 0.3937, 0.6818, 0.3937, 0.7273, 0.4724, 0.7727, 0.3937, 0.7273, 0.3149, 0.6818, 0.3937, 0.7273, 0.3149, 0.6364, 0.3149, 0.6818, 0.3937, 0.5909, 0.2362, 0.5455, 0.3149, 0.6364, 0.3149, 0.5909, 0.2362, 0.5, 0.2362, 0.5455, 0.3149, 0.5, 0.2362, 0.4545, 0.3149, 0.5455, 0.3149, 0.4091, 0.2362, 0.3636, 0.3149, 0.4545, 0.3149, 0.4091, 0.2362, 0.3182, 0.2362, 0.3636, 0.3149, 0.3182, 0.2362, 0.2727, 0.3149, 0.3636, 0.3149, 0.2273, 0.2362, 0.1818, 0.3149, 0.2727, 0.3149, 0.2273, 0.2362, 0.1364, 0.2362, 0.1818, 0.3149, 0.1364, 0.2362, 0.09091, 0.3149, 0.1818, 0.3149, 0.9545, 0.2362, 0.9091, 0.3149, 1.0, 0.3149, 0.9545, 0.2362, 0.8636, 0.2362, 0.9091, 0.3149, 0.8636, 0.2362, 0.8182, 0.3149, 0.9091, 0.3149, 0.7727, 0.2362, 0.7273, 0.3149, 0.8182, 0.3149, 0.7727, 0.2362, 0.6818, 0.2362, 0.7273, 0.3149, 0.6818, 0.2362, 0.6364, 0.3149, 0.7273, 0.3149, 0.5, 0.2362, 0.4091, 0.2362, 0.4545, 0.3149, 0.5, 0.2362, 0.4545, 0.1575, 0.4091, 0.2362, 0.4545, 0.1575, 0.3636, 0.1575, 0.4091, 0.2362, 0.3182, 0.2362, 0.2273, 0.2362, 0.2727, 0.3149, 0.3182, 0.2362, 0.2727, 0.1575, 0.2273, 0.2362, 0.2727, 0.1575, 0.1818, 0.1575, 0.2273, 0.2362, 0.1364, 0.2362, 0.04545, 0.2362, 0.09091, 0.3149, 0.1364, 0.2362, 0.09091, 0.1575, 0.04545, 0.2362, 0.09091, 0.1575, 0.0, 0.1575, 0.04545, 0.2362, 0.8636, 0.2362, 0.7727, 0.2362, 0.8182, 0.3149, 0.8636, 0.2362, 0.8182, 0.1575, 0.7727, 0.2362, 0.8182, 0.1575, 0.7273, 0.1575, 0.7727, 0.2362, 0.6818, 0.2362, 0.5909, 0.2362, 0.6364, 0.3149, 0.6818, 0.2362, 0.6364, 0.1575, 0.5909, 0.2362, 0.6364, 0.1575, 0.5455, 0.1575, 0.5909, 0.2362, 0.5, 0.07873, 0.4545, 0.1575, 0.5455, 0.1575, 0.5, 0.07873, 0.4091, 0.07873, 0.4545, 0.1575, 0.4091, 0.07873, 0.3636, 0.1575, 0.4545, 0.1575, 0.3182, 0.07873, 0.2727, 0.1575, 0.3636, 0.1575, 0.3182, 0.07873, 0.2273, 0.07873, 0.2727, 0.1575, 0.2273, 0.07873, 0.1818, 0.1575, 0.2727, 0.1575, 0.1364, 0.07873, 0.09091, 0.1575, 0.1818, 0.1575, 0.1364, 0.07873, 0.04545, 0.07873, 0.09091, 0.1575, 0.04545, 0.07873, 0.0, 0.1575, 0.09091, 0.1575, 0.6364, 0.1575, 0.5909, 0.07873, 0.5455, 0.1575, 0.6364, 0.1575, 0.6818, 0.07873, 0.5909, 0.07873, 0.6818, 0.07873, 0.6364, 0.0, 0.5909, 0.07873, 0.8636, 0.07873, 0.8182, 0.1575, 0.9091, 0.1575, 0.8636, 0.07873, 0.7727, 0.07873, 0.8182, 0.1575, 0.7727, 0.07873, 0.7273, 0.1575, 0.8182, 0.1575])
me_icosphere_004.materials.append(mat_material_007)
me_icosphere_004.use_remesh_fix_poles = True
me_icosphere_004.use_remesh_preserve_attributes = False
me_icosphere_004.use_mirror_vertex_groups = False
me_icosphere_004.update()
me_icosphere_005 = bpy.data.meshes.new('Icosphere.005')
me_icosphere_005.from_pydata([(0.00445, -0.03841, -0.9937), (0.7236, -0.5257, -0.4472), (-0.2959, -0.9443, -0.4227), (-0.8265, -0.6989, -0.3467), (-0.3205, 1.009, -0.4991), (0.7305, 0.5402, -0.4487), (0.1678, -1.072, 0.7331), (-0.9393, -1.188, 0.6078), (-1.072, 0.6592, 0.5477), (0.3922, 1.13, 0.6829), (1.137, 0.07471, 0.5721), (-0.2339, -0.02472, 1.421), (-0.1507, -0.5925, -0.8338), (0.4253, -0.309, -0.8507), (0.2582, -0.8125, -0.5249), (0.8507, 8.948e-07, -0.5257), (0.4249, 0.3105, -0.8514), (-0.4885, -0.3577, -0.8197), (-0.6336, -0.9756, -0.4309), (-0.173, 0.5066, -0.867), (-0.7317, 0.4083, -0.6381), (0.2421, 0.9155, -0.5532), (0.9793, -0.3077, 0.008116), (1.218, 0.4336, 0.1209), (-0.1684, -1.198, 0.07112), (0.6331, -0.8605, 0.0611), (-0.9971, -1.023, 0.1151), (-0.7086, -1.297, 0.1217), (-0.6698, 0.9338, 0.02338), (-1.259, 0.13, -0.1414), (0.813, 1.082, 0.1311), (-0.03159, 1.255, 0.003375), (0.9911, -0.5371, 0.8341), (-0.6248, -1.365, 0.6915), (-1.26, -0.02002, 0.5644), (-0.5305, 0.8822, 0.8378), (1.155, 0.8415, 0.8623), (-0.1314, -0.6602, 1.346), (0.6878, 0.04993, 1.096), (-0.767, -0.5933, 1.207), (-0.7254, 0.3815, 1.062), (-0.1482, 0.4256, 1.386)], [], [(0, 13, 12), (1, 13, 15), (0, 12, 17), (0, 17, 19), (0, 19, 16), (1, 15, 22), (2, 14, 24), (3, 18, 26), (4, 20, 28), (5, 21, 30), (1, 22, 25), (2, 24, 27), (3, 26, 29), (4, 28, 31), (5, 30, 23), (6, 32, 37), (7, 33, 39), (8, 34, 40), (9, 35, 41), (10, 36, 38), (38, 41, 11), (38, 36, 41), (36, 9, 41), (41, 40, 11), (41, 35, 40), (35, 8, 40), (40, 39, 11), (40, 34, 39), (34, 7, 39), (39, 37, 11), (39, 33, 37), (33, 6, 37), (37, 38, 11), (37, 32, 38), (32, 10, 38), (23, 36, 10), (23, 30, 36), (30, 9, 36), (31, 35, 9), (31, 28, 35), (28, 8, 35), (29, 34, 8), (29, 26, 34), (26, 7, 34), (27, 33, 7), (27, 24, 33), (24, 6, 33), (25, 32, 6), (25, 22, 32), (22, 10, 32), (30, 31, 9), (30, 21, 31), (21, 4, 31), (28, 29, 8), (28, 20, 29), (20, 3, 29), (26, 27, 7), (26, 18, 27), (18, 2, 27), (24, 25, 6), (24, 14, 25), (14, 1, 25), (22, 23, 10), (22, 15, 23), (15, 5, 23), (16, 21, 5), (16, 19, 21), (19, 4, 21), (19, 20, 4), (19, 17, 20), (17, 3, 20), (17, 18, 3), (17, 12, 18), (12, 2, 18), (15, 16, 5), (15, 13, 16), (13, 0, 16), (12, 14, 2), (12, 13, 14), (13, 1, 14)])
_uv = me_icosphere_005.uv_layers.new(name='UVMap')
_uv.uv.foreach_set('vector', [0.8182, 0.0, 0.7727, 0.07873, 0.8636, 0.07873, 0.7273, 0.1575, 0.6818, 0.07873, 0.6364, 0.1575, 0.09091, 0.0, 0.04545, 0.07873, 0.1364, 0.07873, 0.2727, 0.0, 0.2273, 0.07873, 0.3182, 0.07873, 0.4545, 0.0, 0.4091, 0.07873, 0.5, 0.07873, 0.7273, 0.1575, 0.6364, 0.1575, 0.6818, 0.2362, 0.9091, 0.1575, 0.8182, 0.1575, 0.8636, 0.2362, 0.1818, 0.1575, 0.09091, 0.1575, 0.1364, 0.2362, 0.3636, 0.1575, 0.2727, 0.1575, 0.3182, 0.2362, 0.5455, 0.1575, 0.4545, 0.1575, 0.5, 0.2362, 0.7273, 0.1575, 0.6818, 0.2362, 0.7727, 0.2362, 0.9091, 0.1575, 0.8636, 0.2362, 0.9545, 0.2362, 0.1818, 0.1575, 0.1364, 0.2362, 0.2273, 0.2362, 0.3636, 0.1575, 0.3182, 0.2362, 0.4091, 0.2362, 0.5455, 0.1575, 0.5, 0.2362, 0.5909, 0.2362, 0.8182, 0.3149, 0.7273, 0.3149, 0.7727, 0.3937, 1.0, 0.3149, 0.9091, 0.3149, 0.9545, 0.3937, 0.2727, 0.3149, 0.1818, 0.3149, 0.2273, 0.3937, 0.4545, 0.3149, 0.3636, 0.3149, 0.4091, 0.3937, 0.6364, 0.3149, 0.5455, 0.3149, 0.5909, 0.3937, 0.5909, 0.3937, 0.5, 0.3937, 0.5455, 0.4724, 0.5909, 0.3937, 0.5455, 0.3149, 0.5, 0.3937, 0.5455, 0.3149, 0.4545, 0.3149, 0.5, 0.3937, 0.4091, 0.3937, 0.3182, 0.3937, 0.3636, 0.4724, 0.4091, 0.3937, 0.3636, 0.3149, 0.3182, 0.3937, 0.3636, 0.3149, 0.2727, 0.3149, 0.3182, 0.3937, 0.2273, 0.3937, 0.1364, 0.3937, 0.1818, 0.4724, 0.2273, 0.3937, 0.1818, 0.3149, 0.1364, 0.3937, 0.1818, 0.3149, 0.09091, 0.3149, 0.1364, 0.3937, 0.9545, 0.3937, 0.8636, 0.3937, 0.9091, 0.4724, 0.9545, 0.3937, 0.9091, 0.3149, 0.8636, 0.3937, 0.9091, 0.3149, 0.8182, 0.3149, 0.8636, 0.3937, 0.7727, 0.3937, 0.6818, 0.3937, 0.7273, 0.4724, 0.7727, 0.3937, 0.7273, 0.3149, 0.6818, 0.3937, 0.7273, 0.3149, 0.6364, 0.3149, 0.6818, 0.3937, 0.5909, 0.2362, 0.5455, 0.3149, 0.6364, 0.3149, 0.5909, 0.2362, 0.5, 0.2362, 0.5455, 0.3149, 0.5, 0.2362, 0.4545, 0.3149, 0.5455, 0.3149, 0.4091, 0.2362, 0.3636, 0.3149, 0.4545, 0.3149, 0.4091, 0.2362, 0.3182, 0.2362, 0.3636, 0.3149, 0.3182, 0.2362, 0.2727, 0.3149, 0.3636, 0.3149, 0.2273, 0.2362, 0.1818, 0.3149, 0.2727, 0.3149, 0.2273, 0.2362, 0.1364, 0.2362, 0.1818, 0.3149, 0.1364, 0.2362, 0.09091, 0.3149, 0.1818, 0.3149, 0.9545, 0.2362, 0.9091, 0.3149, 1.0, 0.3149, 0.9545, 0.2362, 0.8636, 0.2362, 0.9091, 0.3149, 0.8636, 0.2362, 0.8182, 0.3149, 0.9091, 0.3149, 0.7727, 0.2362, 0.7273, 0.3149, 0.8182, 0.3149, 0.7727, 0.2362, 0.6818, 0.2362, 0.7273, 0.3149, 0.6818, 0.2362, 0.6364, 0.3149, 0.7273, 0.3149, 0.5, 0.2362, 0.4091, 0.2362, 0.4545, 0.3149, 0.5, 0.2362, 0.4545, 0.1575, 0.4091, 0.2362, 0.4545, 0.1575, 0.3636, 0.1575, 0.4091, 0.2362, 0.3182, 0.2362, 0.2273, 0.2362, 0.2727, 0.3149, 0.3182, 0.2362, 0.2727, 0.1575, 0.2273, 0.2362, 0.2727, 0.1575, 0.1818, 0.1575, 0.2273, 0.2362, 0.1364, 0.2362, 0.04545, 0.2362, 0.09091, 0.3149, 0.1364, 0.2362, 0.09091, 0.1575, 0.04545, 0.2362, 0.09091, 0.1575, 0.0, 0.1575, 0.04545, 0.2362, 0.8636, 0.2362, 0.7727, 0.2362, 0.8182, 0.3149, 0.8636, 0.2362, 0.8182, 0.1575, 0.7727, 0.2362, 0.8182, 0.1575, 0.7273, 0.1575, 0.7727, 0.2362, 0.6818, 0.2362, 0.5909, 0.2362, 0.6364, 0.3149, 0.6818, 0.2362, 0.6364, 0.1575, 0.5909, 0.2362, 0.6364, 0.1575, 0.5455, 0.1575, 0.5909, 0.2362, 0.5, 0.07873, 0.4545, 0.1575, 0.5455, 0.1575, 0.5, 0.07873, 0.4091, 0.07873, 0.4545, 0.1575, 0.4091, 0.07873, 0.3636, 0.1575, 0.4545, 0.1575, 0.3182, 0.07873, 0.2727, 0.1575, 0.3636, 0.1575, 0.3182, 0.07873, 0.2273, 0.07873, 0.2727, 0.1575, 0.2273, 0.07873, 0.1818, 0.1575, 0.2727, 0.1575, 0.1364, 0.07873, 0.09091, 0.1575, 0.1818, 0.1575, 0.1364, 0.07873, 0.04545, 0.07873, 0.09091, 0.1575, 0.04545, 0.07873, 0.0, 0.1575, 0.09091, 0.1575, 0.6364, 0.1575, 0.5909, 0.07873, 0.5455, 0.1575, 0.6364, 0.1575, 0.6818, 0.07873, 0.5909, 0.07873, 0.6818, 0.07873, 0.6364, 0.0, 0.5909, 0.07873, 0.8636, 0.07873, 0.8182, 0.1575, 0.9091, 0.1575, 0.8636, 0.07873, 0.7727, 0.07873, 0.8182, 0.1575, 0.7727, 0.07873, 0.7273, 0.1575, 0.8182, 0.1575])
me_icosphere_005.materials.append(mat_material_003)
me_icosphere_005.use_remesh_fix_poles = True
me_icosphere_005.use_remesh_preserve_attributes = False
me_icosphere_005.use_mirror_vertex_groups = False
me_icosphere_005.update()
me_icosphere_006 = bpy.data.meshes.new('Icosphere.006')
me_icosphere_006.from_pydata([(0.00445, -0.03841, -0.9937), (0.7236, -0.5257, -0.4472), (-0.2959, -0.9443, -0.4227), (-0.8265, -0.6989, -0.3467), (-0.3205, 1.009, -0.4991), (0.7305, 0.5402, -0.4487), (0.1678, -1.072, 0.7331), (-0.9393, -1.188, 0.6078), (-1.072, 0.6592, 0.5477), (0.3922, 1.13, 0.6829), (1.137, 0.07471, 0.5721), (-0.2339, -0.02472, 1.421), (-0.1507, -0.5925, -0.8338), (0.4253, -0.309, -0.8507), (0.2582, -0.8125, -0.5249), (0.8507, 8.948e-07, -0.5257), (0.4249, 0.3105, -0.8514), (-0.4885, -0.3577, -0.8197), (-0.6336, -0.9756, -0.4309), (-0.173, 0.5066, -0.867), (-0.7317, 0.4083, -0.6381), (0.2421, 0.9155, -0.5532), (0.9793, -0.3077, 0.008116), (1.218, 0.4336, 0.1209), (-0.1684, -1.198, 0.07112), (0.6331, -0.8605, 0.0611), (-0.9971, -1.023, 0.1151), (-0.7086, -1.297, 0.1217), (-0.6698, 0.9338, 0.02338), (-1.259, 0.13, -0.1414), (0.813, 1.082, 0.1311), (-0.03159, 1.255, 0.003375), (0.9911, -0.5371, 0.8341), (-0.6248, -1.365, 0.6915), (-1.26, -0.02002, 0.5644), (-0.5305, 0.8822, 0.8378), (1.155, 0.8415, 0.8623), (-0.1314, -0.6602, 1.346), (0.6878, 0.04993, 1.096), (-0.767, -0.5933, 1.207), (-0.7254, 0.3815, 1.062), (-0.1482, 0.4256, 1.386)], [], [(0, 13, 12), (1, 13, 15), (0, 12, 17), (0, 17, 19), (0, 19, 16), (1, 15, 22), (2, 14, 24), (3, 18, 26), (4, 20, 28), (5, 21, 30), (1, 22, 25), (2, 24, 27), (3, 26, 29), (4, 28, 31), (5, 30, 23), (6, 32, 37), (7, 33, 39), (8, 34, 40), (9, 35, 41), (10, 36, 38), (38, 41, 11), (38, 36, 41), (36, 9, 41), (41, 40, 11), (41, 35, 40), (35, 8, 40), (40, 39, 11), (40, 34, 39), (34, 7, 39), (39, 37, 11), (39, 33, 37), (33, 6, 37), (37, 38, 11), (37, 32, 38), (32, 10, 38), (23, 36, 10), (23, 30, 36), (30, 9, 36), (31, 35, 9), (31, 28, 35), (28, 8, 35), (29, 34, 8), (29, 26, 34), (26, 7, 34), (27, 33, 7), (27, 24, 33), (24, 6, 33), (25, 32, 6), (25, 22, 32), (22, 10, 32), (30, 31, 9), (30, 21, 31), (21, 4, 31), (28, 29, 8), (28, 20, 29), (20, 3, 29), (26, 27, 7), (26, 18, 27), (18, 2, 27), (24, 25, 6), (24, 14, 25), (14, 1, 25), (22, 23, 10), (22, 15, 23), (15, 5, 23), (16, 21, 5), (16, 19, 21), (19, 4, 21), (19, 20, 4), (19, 17, 20), (17, 3, 20), (17, 18, 3), (17, 12, 18), (12, 2, 18), (15, 16, 5), (15, 13, 16), (13, 0, 16), (12, 14, 2), (12, 13, 14), (13, 1, 14)])
_uv = me_icosphere_006.uv_layers.new(name='UVMap')
_uv.uv.foreach_set('vector', [0.8182, 0.0, 0.7727, 0.07873, 0.8636, 0.07873, 0.7273, 0.1575, 0.6818, 0.07873, 0.6364, 0.1575, 0.09091, 0.0, 0.04545, 0.07873, 0.1364, 0.07873, 0.2727, 0.0, 0.2273, 0.07873, 0.3182, 0.07873, 0.4545, 0.0, 0.4091, 0.07873, 0.5, 0.07873, 0.7273, 0.1575, 0.6364, 0.1575, 0.6818, 0.2362, 0.9091, 0.1575, 0.8182, 0.1575, 0.8636, 0.2362, 0.1818, 0.1575, 0.09091, 0.1575, 0.1364, 0.2362, 0.3636, 0.1575, 0.2727, 0.1575, 0.3182, 0.2362, 0.5455, 0.1575, 0.4545, 0.1575, 0.5, 0.2362, 0.7273, 0.1575, 0.6818, 0.2362, 0.7727, 0.2362, 0.9091, 0.1575, 0.8636, 0.2362, 0.9545, 0.2362, 0.1818, 0.1575, 0.1364, 0.2362, 0.2273, 0.2362, 0.3636, 0.1575, 0.3182, 0.2362, 0.4091, 0.2362, 0.5455, 0.1575, 0.5, 0.2362, 0.5909, 0.2362, 0.8182, 0.3149, 0.7273, 0.3149, 0.7727, 0.3937, 1.0, 0.3149, 0.9091, 0.3149, 0.9545, 0.3937, 0.2727, 0.3149, 0.1818, 0.3149, 0.2273, 0.3937, 0.4545, 0.3149, 0.3636, 0.3149, 0.4091, 0.3937, 0.6364, 0.3149, 0.5455, 0.3149, 0.5909, 0.3937, 0.5909, 0.3937, 0.5, 0.3937, 0.5455, 0.4724, 0.5909, 0.3937, 0.5455, 0.3149, 0.5, 0.3937, 0.5455, 0.3149, 0.4545, 0.3149, 0.5, 0.3937, 0.4091, 0.3937, 0.3182, 0.3937, 0.3636, 0.4724, 0.4091, 0.3937, 0.3636, 0.3149, 0.3182, 0.3937, 0.3636, 0.3149, 0.2727, 0.3149, 0.3182, 0.3937, 0.2273, 0.3937, 0.1364, 0.3937, 0.1818, 0.4724, 0.2273, 0.3937, 0.1818, 0.3149, 0.1364, 0.3937, 0.1818, 0.3149, 0.09091, 0.3149, 0.1364, 0.3937, 0.9545, 0.3937, 0.8636, 0.3937, 0.9091, 0.4724, 0.9545, 0.3937, 0.9091, 0.3149, 0.8636, 0.3937, 0.9091, 0.3149, 0.8182, 0.3149, 0.8636, 0.3937, 0.7727, 0.3937, 0.6818, 0.3937, 0.7273, 0.4724, 0.7727, 0.3937, 0.7273, 0.3149, 0.6818, 0.3937, 0.7273, 0.3149, 0.6364, 0.3149, 0.6818, 0.3937, 0.5909, 0.2362, 0.5455, 0.3149, 0.6364, 0.3149, 0.5909, 0.2362, 0.5, 0.2362, 0.5455, 0.3149, 0.5, 0.2362, 0.4545, 0.3149, 0.5455, 0.3149, 0.4091, 0.2362, 0.3636, 0.3149, 0.4545, 0.3149, 0.4091, 0.2362, 0.3182, 0.2362, 0.3636, 0.3149, 0.3182, 0.2362, 0.2727, 0.3149, 0.3636, 0.3149, 0.2273, 0.2362, 0.1818, 0.3149, 0.2727, 0.3149, 0.2273, 0.2362, 0.1364, 0.2362, 0.1818, 0.3149, 0.1364, 0.2362, 0.09091, 0.3149, 0.1818, 0.3149, 0.9545, 0.2362, 0.9091, 0.3149, 1.0, 0.3149, 0.9545, 0.2362, 0.8636, 0.2362, 0.9091, 0.3149, 0.8636, 0.2362, 0.8182, 0.3149, 0.9091, 0.3149, 0.7727, 0.2362, 0.7273, 0.3149, 0.8182, 0.3149, 0.7727, 0.2362, 0.6818, 0.2362, 0.7273, 0.3149, 0.6818, 0.2362, 0.6364, 0.3149, 0.7273, 0.3149, 0.5, 0.2362, 0.4091, 0.2362, 0.4545, 0.3149, 0.5, 0.2362, 0.4545, 0.1575, 0.4091, 0.2362, 0.4545, 0.1575, 0.3636, 0.1575, 0.4091, 0.2362, 0.3182, 0.2362, 0.2273, 0.2362, 0.2727, 0.3149, 0.3182, 0.2362, 0.2727, 0.1575, 0.2273, 0.2362, 0.2727, 0.1575, 0.1818, 0.1575, 0.2273, 0.2362, 0.1364, 0.2362, 0.04545, 0.2362, 0.09091, 0.3149, 0.1364, 0.2362, 0.09091, 0.1575, 0.04545, 0.2362, 0.09091, 0.1575, 0.0, 0.1575, 0.04545, 0.2362, 0.8636, 0.2362, 0.7727, 0.2362, 0.8182, 0.3149, 0.8636, 0.2362, 0.8182, 0.1575, 0.7727, 0.2362, 0.8182, 0.1575, 0.7273, 0.1575, 0.7727, 0.2362, 0.6818, 0.2362, 0.5909, 0.2362, 0.6364, 0.3149, 0.6818, 0.2362, 0.6364, 0.1575, 0.5909, 0.2362, 0.6364, 0.1575, 0.5455, 0.1575, 0.5909, 0.2362, 0.5, 0.07873, 0.4545, 0.1575, 0.5455, 0.1575, 0.5, 0.07873, 0.4091, 0.07873, 0.4545, 0.1575, 0.4091, 0.07873, 0.3636, 0.1575, 0.4545, 0.1575, 0.3182, 0.07873, 0.2727, 0.1575, 0.3636, 0.1575, 0.3182, 0.07873, 0.2273, 0.07873, 0.2727, 0.1575, 0.2273, 0.07873, 0.1818, 0.1575, 0.2727, 0.1575, 0.1364, 0.07873, 0.09091, 0.1575, 0.1818, 0.1575, 0.1364, 0.07873, 0.04545, 0.07873, 0.09091, 0.1575, 0.04545, 0.07873, 0.0, 0.1575, 0.09091, 0.1575, 0.6364, 0.1575, 0.5909, 0.07873, 0.5455, 0.1575, 0.6364, 0.1575, 0.6818, 0.07873, 0.5909, 0.07873, 0.6818, 0.07873, 0.6364, 0.0, 0.5909, 0.07873, 0.8636, 0.07873, 0.8182, 0.1575, 0.9091, 0.1575, 0.8636, 0.07873, 0.7727, 0.07873, 0.8182, 0.1575, 0.7727, 0.07873, 0.7273, 0.1575, 0.8182, 0.1575])
me_icosphere_006.materials.append(mat_material_004)
me_icosphere_006.materials.append(mat_material_009)
me_icosphere_006.use_remesh_fix_poles = True
me_icosphere_006.use_remesh_preserve_attributes = False
me_icosphere_006.use_mirror_vertex_groups = False
me_icosphere_006.update()
me_icosphere_007 = bpy.data.meshes.new('Icosphere.007')
me_icosphere_007.from_pydata([(0.00445, -0.03841, -0.9937), (0.7236, -0.5257, -0.4472), (-0.2959, -0.9443, -0.4227), (-0.8265, -0.6989, -0.3467), (-0.3205, 1.009, -0.4991), (0.7305, 0.5402, -0.4487), (0.1678, -1.072, 0.7331), (-0.9393, -1.188, 0.6078), (-1.072, 0.6592, 0.5477), (0.3922, 1.13, 0.6829), (1.137, 0.07471, 0.5721), (-0.2339, -0.02472, 1.421), (-0.1507, -0.5925, -0.8338), (0.4253, -0.309, -0.8507), (0.2582, -0.8125, -0.5249), (0.8507, 8.948e-07, -0.5257), (0.4249, 0.3105, -0.8514), (-0.4885, -0.3577, -0.8197), (-0.6336, -0.9756, -0.4309), (-0.173, 0.5066, -0.867), (-0.7317, 0.4083, -0.6381), (0.2421, 0.9155, -0.5532), (0.9793, -0.3077, 0.008116), (1.218, 0.4336, 0.1209), (-0.1684, -1.198, 0.07112), (0.6331, -0.8605, 0.0611), (-0.9971, -1.023, 0.1151), (-0.7086, -1.297, 0.1217), (-0.6698, 0.9338, 0.02338), (-1.259, 0.13, -0.1414), (0.813, 1.082, 0.1311), (-0.03159, 1.255, 0.003375), (0.9911, -0.5371, 0.8341), (-0.6248, -1.365, 0.6915), (-1.26, -0.02002, 0.5644), (-0.5305, 0.8822, 0.8378), (1.155, 0.8415, 0.8623), (-0.1314, -0.6602, 1.346), (0.6878, 0.04993, 1.096), (-0.767, -0.5933, 1.207), (-0.7254, 0.3815, 1.062), (-0.1482, 0.4256, 1.386)], [], [(0, 13, 12), (1, 13, 15), (0, 12, 17), (0, 17, 19), (0, 19, 16), (1, 15, 22), (2, 14, 24), (3, 18, 26), (4, 20, 28), (5, 21, 30), (1, 22, 25), (2, 24, 27), (3, 26, 29), (4, 28, 31), (5, 30, 23), (6, 32, 37), (7, 33, 39), (8, 34, 40), (9, 35, 41), (10, 36, 38), (38, 41, 11), (38, 36, 41), (36, 9, 41), (41, 40, 11), (41, 35, 40), (35, 8, 40), (40, 39, 11), (40, 34, 39), (34, 7, 39), (39, 37, 11), (39, 33, 37), (33, 6, 37), (37, 38, 11), (37, 32, 38), (32, 10, 38), (23, 36, 10), (23, 30, 36), (30, 9, 36), (31, 35, 9), (31, 28, 35), (28, 8, 35), (29, 34, 8), (29, 26, 34), (26, 7, 34), (27, 33, 7), (27, 24, 33), (24, 6, 33), (25, 32, 6), (25, 22, 32), (22, 10, 32), (30, 31, 9), (30, 21, 31), (21, 4, 31), (28, 29, 8), (28, 20, 29), (20, 3, 29), (26, 27, 7), (26, 18, 27), (18, 2, 27), (24, 25, 6), (24, 14, 25), (14, 1, 25), (22, 23, 10), (22, 15, 23), (15, 5, 23), (16, 21, 5), (16, 19, 21), (19, 4, 21), (19, 20, 4), (19, 17, 20), (17, 3, 20), (17, 18, 3), (17, 12, 18), (12, 2, 18), (15, 16, 5), (15, 13, 16), (13, 0, 16), (12, 14, 2), (12, 13, 14), (13, 1, 14)])
_uv = me_icosphere_007.uv_layers.new(name='UVMap')
_uv.uv.foreach_set('vector', [0.8182, 0.0, 0.7727, 0.07873, 0.8636, 0.07873, 0.7273, 0.1575, 0.6818, 0.07873, 0.6364, 0.1575, 0.09091, 0.0, 0.04545, 0.07873, 0.1364, 0.07873, 0.2727, 0.0, 0.2273, 0.07873, 0.3182, 0.07873, 0.4545, 0.0, 0.4091, 0.07873, 0.5, 0.07873, 0.7273, 0.1575, 0.6364, 0.1575, 0.6818, 0.2362, 0.9091, 0.1575, 0.8182, 0.1575, 0.8636, 0.2362, 0.1818, 0.1575, 0.09091, 0.1575, 0.1364, 0.2362, 0.3636, 0.1575, 0.2727, 0.1575, 0.3182, 0.2362, 0.5455, 0.1575, 0.4545, 0.1575, 0.5, 0.2362, 0.7273, 0.1575, 0.6818, 0.2362, 0.7727, 0.2362, 0.9091, 0.1575, 0.8636, 0.2362, 0.9545, 0.2362, 0.1818, 0.1575, 0.1364, 0.2362, 0.2273, 0.2362, 0.3636, 0.1575, 0.3182, 0.2362, 0.4091, 0.2362, 0.5455, 0.1575, 0.5, 0.2362, 0.5909, 0.2362, 0.8182, 0.3149, 0.7273, 0.3149, 0.7727, 0.3937, 1.0, 0.3149, 0.9091, 0.3149, 0.9545, 0.3937, 0.2727, 0.3149, 0.1818, 0.3149, 0.2273, 0.3937, 0.4545, 0.3149, 0.3636, 0.3149, 0.4091, 0.3937, 0.6364, 0.3149, 0.5455, 0.3149, 0.5909, 0.3937, 0.5909, 0.3937, 0.5, 0.3937, 0.5455, 0.4724, 0.5909, 0.3937, 0.5455, 0.3149, 0.5, 0.3937, 0.5455, 0.3149, 0.4545, 0.3149, 0.5, 0.3937, 0.4091, 0.3937, 0.3182, 0.3937, 0.3636, 0.4724, 0.4091, 0.3937, 0.3636, 0.3149, 0.3182, 0.3937, 0.3636, 0.3149, 0.2727, 0.3149, 0.3182, 0.3937, 0.2273, 0.3937, 0.1364, 0.3937, 0.1818, 0.4724, 0.2273, 0.3937, 0.1818, 0.3149, 0.1364, 0.3937, 0.1818, 0.3149, 0.09091, 0.3149, 0.1364, 0.3937, 0.9545, 0.3937, 0.8636, 0.3937, 0.9091, 0.4724, 0.9545, 0.3937, 0.9091, 0.3149, 0.8636, 0.3937, 0.9091, 0.3149, 0.8182, 0.3149, 0.8636, 0.3937, 0.7727, 0.3937, 0.6818, 0.3937, 0.7273, 0.4724, 0.7727, 0.3937, 0.7273, 0.3149, 0.6818, 0.3937, 0.7273, 0.3149, 0.6364, 0.3149, 0.6818, 0.3937, 0.5909, 0.2362, 0.5455, 0.3149, 0.6364, 0.3149, 0.5909, 0.2362, 0.5, 0.2362, 0.5455, 0.3149, 0.5, 0.2362, 0.4545, 0.3149, 0.5455, 0.3149, 0.4091, 0.2362, 0.3636, 0.3149, 0.4545, 0.3149, 0.4091, 0.2362, 0.3182, 0.2362, 0.3636, 0.3149, 0.3182, 0.2362, 0.2727, 0.3149, 0.3636, 0.3149, 0.2273, 0.2362, 0.1818, 0.3149, 0.2727, 0.3149, 0.2273, 0.2362, 0.1364, 0.2362, 0.1818, 0.3149, 0.1364, 0.2362, 0.09091, 0.3149, 0.1818, 0.3149, 0.9545, 0.2362, 0.9091, 0.3149, 1.0, 0.3149, 0.9545, 0.2362, 0.8636, 0.2362, 0.9091, 0.3149, 0.8636, 0.2362, 0.8182, 0.3149, 0.9091, 0.3149, 0.7727, 0.2362, 0.7273, 0.3149, 0.8182, 0.3149, 0.7727, 0.2362, 0.6818, 0.2362, 0.7273, 0.3149, 0.6818, 0.2362, 0.6364, 0.3149, 0.7273, 0.3149, 0.5, 0.2362, 0.4091, 0.2362, 0.4545, 0.3149, 0.5, 0.2362, 0.4545, 0.1575, 0.4091, 0.2362, 0.4545, 0.1575, 0.3636, 0.1575, 0.4091, 0.2362, 0.3182, 0.2362, 0.2273, 0.2362, 0.2727, 0.3149, 0.3182, 0.2362, 0.2727, 0.1575, 0.2273, 0.2362, 0.2727, 0.1575, 0.1818, 0.1575, 0.2273, 0.2362, 0.1364, 0.2362, 0.04545, 0.2362, 0.09091, 0.3149, 0.1364, 0.2362, 0.09091, 0.1575, 0.04545, 0.2362, 0.09091, 0.1575, 0.0, 0.1575, 0.04545, 0.2362, 0.8636, 0.2362, 0.7727, 0.2362, 0.8182, 0.3149, 0.8636, 0.2362, 0.8182, 0.1575, 0.7727, 0.2362, 0.8182, 0.1575, 0.7273, 0.1575, 0.7727, 0.2362, 0.6818, 0.2362, 0.5909, 0.2362, 0.6364, 0.3149, 0.6818, 0.2362, 0.6364, 0.1575, 0.5909, 0.2362, 0.6364, 0.1575, 0.5455, 0.1575, 0.5909, 0.2362, 0.5, 0.07873, 0.4545, 0.1575, 0.5455, 0.1575, 0.5, 0.07873, 0.4091, 0.07873, 0.4545, 0.1575, 0.4091, 0.07873, 0.3636, 0.1575, 0.4545, 0.1575, 0.3182, 0.07873, 0.2727, 0.1575, 0.3636, 0.1575, 0.3182, 0.07873, 0.2273, 0.07873, 0.2727, 0.1575, 0.2273, 0.07873, 0.1818, 0.1575, 0.2727, 0.1575, 0.1364, 0.07873, 0.09091, 0.1575, 0.1818, 0.1575, 0.1364, 0.07873, 0.04545, 0.07873, 0.09091, 0.1575, 0.04545, 0.07873, 0.0, 0.1575, 0.09091, 0.1575, 0.6364, 0.1575, 0.5909, 0.07873, 0.5455, 0.1575, 0.6364, 0.1575, 0.6818, 0.07873, 0.5909, 0.07873, 0.6818, 0.07873, 0.6364, 0.0, 0.5909, 0.07873, 0.8636, 0.07873, 0.8182, 0.1575, 0.9091, 0.1575, 0.8636, 0.07873, 0.7727, 0.07873, 0.8182, 0.1575, 0.7727, 0.07873, 0.7273, 0.1575, 0.8182, 0.1575])
me_icosphere_007.materials.append(mat_material_005)
me_icosphere_007.use_remesh_fix_poles = True
me_icosphere_007.use_remesh_preserve_attributes = False
me_icosphere_007.use_mirror_vertex_groups = False
me_icosphere_007.update()
me_icosphere_008 = bpy.data.meshes.new('Icosphere.008')
me_icosphere_008.from_pydata([(0.00445, -0.03841, -0.9937), (0.7236, -0.5257, -0.4472), (-0.2959, -0.9443, -0.4227), (-0.8265, -0.6989, -0.3467), (-0.3205, 1.009, -0.4991), (0.7305, 0.5402, -0.4487), (0.1678, -1.072, 0.7331), (-0.9393, -1.188, 0.6078), (-1.072, 0.6592, 0.5477), (0.3922, 1.13, 0.6829), (1.137, 0.07471, 0.5721), (-0.2339, -0.02472, 1.421), (-0.1507, -0.5925, -0.8338), (0.4253, -0.309, -0.8507), (0.2582, -0.8125, -0.5249), (0.8507, 8.948e-07, -0.5257), (0.4249, 0.3105, -0.8514), (-0.4885, -0.3577, -0.8197), (-0.6336, -0.9756, -0.4309), (-0.173, 0.5066, -0.867), (-0.7317, 0.4083, -0.6381), (0.2421, 0.9155, -0.5532), (0.9793, -0.3077, 0.008116), (1.218, 0.4336, 0.1209), (-0.1684, -1.198, 0.07112), (0.6331, -0.8605, 0.0611), (-0.9971, -1.023, 0.1151), (-0.7086, -1.297, 0.1217), (-0.6698, 0.9338, 0.02338), (-1.259, 0.13, -0.1414), (0.813, 1.082, 0.1311), (-0.03159, 1.255, 0.003375), (0.9911, -0.5371, 0.8341), (-0.6248, -1.365, 0.6915), (-1.26, -0.02002, 0.5644), (-0.5305, 0.8822, 0.8378), (1.155, 0.8415, 0.8623), (-0.1314, -0.6602, 1.346), (0.6878, 0.04993, 1.096), (-0.767, -0.5933, 1.207), (-0.7254, 0.3815, 1.062), (-0.1482, 0.4256, 1.386)], [], [(0, 13, 12), (1, 13, 15), (0, 12, 17), (0, 17, 19), (0, 19, 16), (1, 15, 22), (2, 14, 24), (3, 18, 26), (4, 20, 28), (5, 21, 30), (1, 22, 25), (2, 24, 27), (3, 26, 29), (4, 28, 31), (5, 30, 23), (6, 32, 37), (7, 33, 39), (8, 34, 40), (9, 35, 41), (10, 36, 38), (38, 41, 11), (38, 36, 41), (36, 9, 41), (41, 40, 11), (41, 35, 40), (35, 8, 40), (40, 39, 11), (40, 34, 39), (34, 7, 39), (39, 37, 11), (39, 33, 37), (33, 6, 37), (37, 38, 11), (37, 32, 38), (32, 10, 38), (23, 36, 10), (23, 30, 36), (30, 9, 36), (31, 35, 9), (31, 28, 35), (28, 8, 35), (29, 34, 8), (29, 26, 34), (26, 7, 34), (27, 33, 7), (27, 24, 33), (24, 6, 33), (25, 32, 6), (25, 22, 32), (22, 10, 32), (30, 31, 9), (30, 21, 31), (21, 4, 31), (28, 29, 8), (28, 20, 29), (20, 3, 29), (26, 27, 7), (26, 18, 27), (18, 2, 27), (24, 25, 6), (24, 14, 25), (14, 1, 25), (22, 23, 10), (22, 15, 23), (15, 5, 23), (16, 21, 5), (16, 19, 21), (19, 4, 21), (19, 20, 4), (19, 17, 20), (17, 3, 20), (17, 18, 3), (17, 12, 18), (12, 2, 18), (15, 16, 5), (15, 13, 16), (13, 0, 16), (12, 14, 2), (12, 13, 14), (13, 1, 14)])
_uv = me_icosphere_008.uv_layers.new(name='UVMap')
_uv.uv.foreach_set('vector', [0.8182, 0.0, 0.7727, 0.07873, 0.8636, 0.07873, 0.7273, 0.1575, 0.6818, 0.07873, 0.6364, 0.1575, 0.09091, 0.0, 0.04545, 0.07873, 0.1364, 0.07873, 0.2727, 0.0, 0.2273, 0.07873, 0.3182, 0.07873, 0.4545, 0.0, 0.4091, 0.07873, 0.5, 0.07873, 0.7273, 0.1575, 0.6364, 0.1575, 0.6818, 0.2362, 0.9091, 0.1575, 0.8182, 0.1575, 0.8636, 0.2362, 0.1818, 0.1575, 0.09091, 0.1575, 0.1364, 0.2362, 0.3636, 0.1575, 0.2727, 0.1575, 0.3182, 0.2362, 0.5455, 0.1575, 0.4545, 0.1575, 0.5, 0.2362, 0.7273, 0.1575, 0.6818, 0.2362, 0.7727, 0.2362, 0.9091, 0.1575, 0.8636, 0.2362, 0.9545, 0.2362, 0.1818, 0.1575, 0.1364, 0.2362, 0.2273, 0.2362, 0.3636, 0.1575, 0.3182, 0.2362, 0.4091, 0.2362, 0.5455, 0.1575, 0.5, 0.2362, 0.5909, 0.2362, 0.8182, 0.3149, 0.7273, 0.3149, 0.7727, 0.3937, 1.0, 0.3149, 0.9091, 0.3149, 0.9545, 0.3937, 0.2727, 0.3149, 0.1818, 0.3149, 0.2273, 0.3937, 0.4545, 0.3149, 0.3636, 0.3149, 0.4091, 0.3937, 0.6364, 0.3149, 0.5455, 0.3149, 0.5909, 0.3937, 0.5909, 0.3937, 0.5, 0.3937, 0.5455, 0.4724, 0.5909, 0.3937, 0.5455, 0.3149, 0.5, 0.3937, 0.5455, 0.3149, 0.4545, 0.3149, 0.5, 0.3937, 0.4091, 0.3937, 0.3182, 0.3937, 0.3636, 0.4724, 0.4091, 0.3937, 0.3636, 0.3149, 0.3182, 0.3937, 0.3636, 0.3149, 0.2727, 0.3149, 0.3182, 0.3937, 0.2273, 0.3937, 0.1364, 0.3937, 0.1818, 0.4724, 0.2273, 0.3937, 0.1818, 0.3149, 0.1364, 0.3937, 0.1818, 0.3149, 0.09091, 0.3149, 0.1364, 0.3937, 0.9545, 0.3937, 0.8636, 0.3937, 0.9091, 0.4724, 0.9545, 0.3937, 0.9091, 0.3149, 0.8636, 0.3937, 0.9091, 0.3149, 0.8182, 0.3149, 0.8636, 0.3937, 0.7727, 0.3937, 0.6818, 0.3937, 0.7273, 0.4724, 0.7727, 0.3937, 0.7273, 0.3149, 0.6818, 0.3937, 0.7273, 0.3149, 0.6364, 0.3149, 0.6818, 0.3937, 0.5909, 0.2362, 0.5455, 0.3149, 0.6364, 0.3149, 0.5909, 0.2362, 0.5, 0.2362, 0.5455, 0.3149, 0.5, 0.2362, 0.4545, 0.3149, 0.5455, 0.3149, 0.4091, 0.2362, 0.3636, 0.3149, 0.4545, 0.3149, 0.4091, 0.2362, 0.3182, 0.2362, 0.3636, 0.3149, 0.3182, 0.2362, 0.2727, 0.3149, 0.3636, 0.3149, 0.2273, 0.2362, 0.1818, 0.3149, 0.2727, 0.3149, 0.2273, 0.2362, 0.1364, 0.2362, 0.1818, 0.3149, 0.1364, 0.2362, 0.09091, 0.3149, 0.1818, 0.3149, 0.9545, 0.2362, 0.9091, 0.3149, 1.0, 0.3149, 0.9545, 0.2362, 0.8636, 0.2362, 0.9091, 0.3149, 0.8636, 0.2362, 0.8182, 0.3149, 0.9091, 0.3149, 0.7727, 0.2362, 0.7273, 0.3149, 0.8182, 0.3149, 0.7727, 0.2362, 0.6818, 0.2362, 0.7273, 0.3149, 0.6818, 0.2362, 0.6364, 0.3149, 0.7273, 0.3149, 0.5, 0.2362, 0.4091, 0.2362, 0.4545, 0.3149, 0.5, 0.2362, 0.4545, 0.1575, 0.4091, 0.2362, 0.4545, 0.1575, 0.3636, 0.1575, 0.4091, 0.2362, 0.3182, 0.2362, 0.2273, 0.2362, 0.2727, 0.3149, 0.3182, 0.2362, 0.2727, 0.1575, 0.2273, 0.2362, 0.2727, 0.1575, 0.1818, 0.1575, 0.2273, 0.2362, 0.1364, 0.2362, 0.04545, 0.2362, 0.09091, 0.3149, 0.1364, 0.2362, 0.09091, 0.1575, 0.04545, 0.2362, 0.09091, 0.1575, 0.0, 0.1575, 0.04545, 0.2362, 0.8636, 0.2362, 0.7727, 0.2362, 0.8182, 0.3149, 0.8636, 0.2362, 0.8182, 0.1575, 0.7727, 0.2362, 0.8182, 0.1575, 0.7273, 0.1575, 0.7727, 0.2362, 0.6818, 0.2362, 0.5909, 0.2362, 0.6364, 0.3149, 0.6818, 0.2362, 0.6364, 0.1575, 0.5909, 0.2362, 0.6364, 0.1575, 0.5455, 0.1575, 0.5909, 0.2362, 0.5, 0.07873, 0.4545, 0.1575, 0.5455, 0.1575, 0.5, 0.07873, 0.4091, 0.07873, 0.4545, 0.1575, 0.4091, 0.07873, 0.3636, 0.1575, 0.4545, 0.1575, 0.3182, 0.07873, 0.2727, 0.1575, 0.3636, 0.1575, 0.3182, 0.07873, 0.2273, 0.07873, 0.2727, 0.1575, 0.2273, 0.07873, 0.1818, 0.1575, 0.2727, 0.1575, 0.1364, 0.07873, 0.09091, 0.1575, 0.1818, 0.1575, 0.1364, 0.07873, 0.04545, 0.07873, 0.09091, 0.1575, 0.04545, 0.07873, 0.0, 0.1575, 0.09091, 0.1575, 0.6364, 0.1575, 0.5909, 0.07873, 0.5455, 0.1575, 0.6364, 0.1575, 0.6818, 0.07873, 0.5909, 0.07873, 0.6818, 0.07873, 0.6364, 0.0, 0.5909, 0.07873, 0.8636, 0.07873, 0.8182, 0.1575, 0.9091, 0.1575, 0.8636, 0.07873, 0.7727, 0.07873, 0.8182, 0.1575, 0.7727, 0.07873, 0.7273, 0.1575, 0.8182, 0.1575])
me_icosphere_008.materials.append(mat_material_001)
me_icosphere_008.use_remesh_fix_poles = True
me_icosphere_008.use_remesh_preserve_attributes = False
me_icosphere_008.use_mirror_vertex_groups = False
me_icosphere_008.update()
me_icosphere_009 = bpy.data.meshes.new('Icosphere.009')
me_icosphere_009.from_pydata([(0.00445, -0.03841, -0.9937), (0.7236, -0.5257, -0.4472), (-0.2959, -0.9443, -0.4227), (-0.8265, -0.6989, -0.3467), (-0.3205, 1.009, -0.4991), (0.7305, 0.5402, -0.4487), (0.1678, -1.072, 0.7331), (-0.9393, -1.188, 0.6078), (-1.072, 0.6592, 0.5477), (0.3922, 1.13, 0.6829), (1.137, 0.07471, 0.5721), (-0.2339, -0.02472, 1.421), (-0.1507, -0.5925, -0.8338), (0.4253, -0.309, -0.8507), (0.2582, -0.8125, -0.5249), (0.8507, 8.948e-07, -0.5257), (0.4249, 0.3105, -0.8514), (-0.4885, -0.3577, -0.8197), (-0.6336, -0.9756, -0.4309), (-0.173, 0.5066, -0.867), (-0.7317, 0.4083, -0.6381), (0.2421, 0.9155, -0.5532), (0.9793, -0.3077, 0.008116), (1.218, 0.4336, 0.1209), (-0.1684, -1.198, 0.07112), (0.6331, -0.8605, 0.0611), (-0.9971, -1.023, 0.1151), (-0.7086, -1.297, 0.1217), (-0.6698, 0.9338, 0.02338), (-1.259, 0.13, -0.1414), (0.813, 1.082, 0.1311), (-0.03159, 1.255, 0.003375), (0.9911, -0.5371, 0.8341), (-0.6248, -1.365, 0.6915), (-1.26, -0.02002, 0.5644), (-0.5305, 0.8822, 0.8378), (1.155, 0.8415, 0.8623), (-0.1314, -0.6602, 1.346), (0.6878, 0.04993, 1.096), (-0.767, -0.5933, 1.207), (-0.7254, 0.3815, 1.062), (-0.1482, 0.4256, 1.386)], [], [(0, 13, 12), (1, 13, 15), (0, 12, 17), (0, 17, 19), (0, 19, 16), (1, 15, 22), (2, 14, 24), (3, 18, 26), (4, 20, 28), (5, 21, 30), (1, 22, 25), (2, 24, 27), (3, 26, 29), (4, 28, 31), (5, 30, 23), (6, 32, 37), (7, 33, 39), (8, 34, 40), (9, 35, 41), (10, 36, 38), (38, 41, 11), (38, 36, 41), (36, 9, 41), (41, 40, 11), (41, 35, 40), (35, 8, 40), (40, 39, 11), (40, 34, 39), (34, 7, 39), (39, 37, 11), (39, 33, 37), (33, 6, 37), (37, 38, 11), (37, 32, 38), (32, 10, 38), (23, 36, 10), (23, 30, 36), (30, 9, 36), (31, 35, 9), (31, 28, 35), (28, 8, 35), (29, 34, 8), (29, 26, 34), (26, 7, 34), (27, 33, 7), (27, 24, 33), (24, 6, 33), (25, 32, 6), (25, 22, 32), (22, 10, 32), (30, 31, 9), (30, 21, 31), (21, 4, 31), (28, 29, 8), (28, 20, 29), (20, 3, 29), (26, 27, 7), (26, 18, 27), (18, 2, 27), (24, 25, 6), (24, 14, 25), (14, 1, 25), (22, 23, 10), (22, 15, 23), (15, 5, 23), (16, 21, 5), (16, 19, 21), (19, 4, 21), (19, 20, 4), (19, 17, 20), (17, 3, 20), (17, 18, 3), (17, 12, 18), (12, 2, 18), (15, 16, 5), (15, 13, 16), (13, 0, 16), (12, 14, 2), (12, 13, 14), (13, 1, 14)])
_uv = me_icosphere_009.uv_layers.new(name='UVMap')
_uv.uv.foreach_set('vector', [0.8182, 0.0, 0.7727, 0.07873, 0.8636, 0.07873, 0.7273, 0.1575, 0.6818, 0.07873, 0.6364, 0.1575, 0.09091, 0.0, 0.04545, 0.07873, 0.1364, 0.07873, 0.2727, 0.0, 0.2273, 0.07873, 0.3182, 0.07873, 0.4545, 0.0, 0.4091, 0.07873, 0.5, 0.07873, 0.7273, 0.1575, 0.6364, 0.1575, 0.6818, 0.2362, 0.9091, 0.1575, 0.8182, 0.1575, 0.8636, 0.2362, 0.1818, 0.1575, 0.09091, 0.1575, 0.1364, 0.2362, 0.3636, 0.1575, 0.2727, 0.1575, 0.3182, 0.2362, 0.5455, 0.1575, 0.4545, 0.1575, 0.5, 0.2362, 0.7273, 0.1575, 0.6818, 0.2362, 0.7727, 0.2362, 0.9091, 0.1575, 0.8636, 0.2362, 0.9545, 0.2362, 0.1818, 0.1575, 0.1364, 0.2362, 0.2273, 0.2362, 0.3636, 0.1575, 0.3182, 0.2362, 0.4091, 0.2362, 0.5455, 0.1575, 0.5, 0.2362, 0.5909, 0.2362, 0.8182, 0.3149, 0.7273, 0.3149, 0.7727, 0.3937, 1.0, 0.3149, 0.9091, 0.3149, 0.9545, 0.3937, 0.2727, 0.3149, 0.1818, 0.3149, 0.2273, 0.3937, 0.4545, 0.3149, 0.3636, 0.3149, 0.4091, 0.3937, 0.6364, 0.3149, 0.5455, 0.3149, 0.5909, 0.3937, 0.5909, 0.3937, 0.5, 0.3937, 0.5455, 0.4724, 0.5909, 0.3937, 0.5455, 0.3149, 0.5, 0.3937, 0.5455, 0.3149, 0.4545, 0.3149, 0.5, 0.3937, 0.4091, 0.3937, 0.3182, 0.3937, 0.3636, 0.4724, 0.4091, 0.3937, 0.3636, 0.3149, 0.3182, 0.3937, 0.3636, 0.3149, 0.2727, 0.3149, 0.3182, 0.3937, 0.2273, 0.3937, 0.1364, 0.3937, 0.1818, 0.4724, 0.2273, 0.3937, 0.1818, 0.3149, 0.1364, 0.3937, 0.1818, 0.3149, 0.09091, 0.3149, 0.1364, 0.3937, 0.9545, 0.3937, 0.8636, 0.3937, 0.9091, 0.4724, 0.9545, 0.3937, 0.9091, 0.3149, 0.8636, 0.3937, 0.9091, 0.3149, 0.8182, 0.3149, 0.8636, 0.3937, 0.7727, 0.3937, 0.6818, 0.3937, 0.7273, 0.4724, 0.7727, 0.3937, 0.7273, 0.3149, 0.6818, 0.3937, 0.7273, 0.3149, 0.6364, 0.3149, 0.6818, 0.3937, 0.5909, 0.2362, 0.5455, 0.3149, 0.6364, 0.3149, 0.5909, 0.2362, 0.5, 0.2362, 0.5455, 0.3149, 0.5, 0.2362, 0.4545, 0.3149, 0.5455, 0.3149, 0.4091, 0.2362, 0.3636, 0.3149, 0.4545, 0.3149, 0.4091, 0.2362, 0.3182, 0.2362, 0.3636, 0.3149, 0.3182, 0.2362, 0.2727, 0.3149, 0.3636, 0.3149, 0.2273, 0.2362, 0.1818, 0.3149, 0.2727, 0.3149, 0.2273, 0.2362, 0.1364, 0.2362, 0.1818, 0.3149, 0.1364, 0.2362, 0.09091, 0.3149, 0.1818, 0.3149, 0.9545, 0.2362, 0.9091, 0.3149, 1.0, 0.3149, 0.9545, 0.2362, 0.8636, 0.2362, 0.9091, 0.3149, 0.8636, 0.2362, 0.8182, 0.3149, 0.9091, 0.3149, 0.7727, 0.2362, 0.7273, 0.3149, 0.8182, 0.3149, 0.7727, 0.2362, 0.6818, 0.2362, 0.7273, 0.3149, 0.6818, 0.2362, 0.6364, 0.3149, 0.7273, 0.3149, 0.5, 0.2362, 0.4091, 0.2362, 0.4545, 0.3149, 0.5, 0.2362, 0.4545, 0.1575, 0.4091, 0.2362, 0.4545, 0.1575, 0.3636, 0.1575, 0.4091, 0.2362, 0.3182, 0.2362, 0.2273, 0.2362, 0.2727, 0.3149, 0.3182, 0.2362, 0.2727, 0.1575, 0.2273, 0.2362, 0.2727, 0.1575, 0.1818, 0.1575, 0.2273, 0.2362, 0.1364, 0.2362, 0.04545, 0.2362, 0.09091, 0.3149, 0.1364, 0.2362, 0.09091, 0.1575, 0.04545, 0.2362, 0.09091, 0.1575, 0.0, 0.1575, 0.04545, 0.2362, 0.8636, 0.2362, 0.7727, 0.2362, 0.8182, 0.3149, 0.8636, 0.2362, 0.8182, 0.1575, 0.7727, 0.2362, 0.8182, 0.1575, 0.7273, 0.1575, 0.7727, 0.2362, 0.6818, 0.2362, 0.5909, 0.2362, 0.6364, 0.3149, 0.6818, 0.2362, 0.6364, 0.1575, 0.5909, 0.2362, 0.6364, 0.1575, 0.5455, 0.1575, 0.5909, 0.2362, 0.5, 0.07873, 0.4545, 0.1575, 0.5455, 0.1575, 0.5, 0.07873, 0.4091, 0.07873, 0.4545, 0.1575, 0.4091, 0.07873, 0.3636, 0.1575, 0.4545, 0.1575, 0.3182, 0.07873, 0.2727, 0.1575, 0.3636, 0.1575, 0.3182, 0.07873, 0.2273, 0.07873, 0.2727, 0.1575, 0.2273, 0.07873, 0.1818, 0.1575, 0.2727, 0.1575, 0.1364, 0.07873, 0.09091, 0.1575, 0.1818, 0.1575, 0.1364, 0.07873, 0.04545, 0.07873, 0.09091, 0.1575, 0.04545, 0.07873, 0.0, 0.1575, 0.09091, 0.1575, 0.6364, 0.1575, 0.5909, 0.07873, 0.5455, 0.1575, 0.6364, 0.1575, 0.6818, 0.07873, 0.5909, 0.07873, 0.6818, 0.07873, 0.6364, 0.0, 0.5909, 0.07873, 0.8636, 0.07873, 0.8182, 0.1575, 0.9091, 0.1575, 0.8636, 0.07873, 0.7727, 0.07873, 0.8182, 0.1575, 0.7727, 0.07873, 0.7273, 0.1575, 0.8182, 0.1575])
me_icosphere_009.materials.append(mat_material_001)
me_icosphere_009.use_remesh_fix_poles = True
me_icosphere_009.use_remesh_preserve_attributes = False
me_icosphere_009.use_mirror_vertex_groups = False
me_icosphere_009.update()
me_icosphere_010 = bpy.data.meshes.new('Icosphere.010')
me_icosphere_010.from_pydata([(0.00445, -0.03841, -0.9937), (0.7236, -0.5257, -0.4472), (-0.2959, -0.9443, -0.4227), (-0.8265, -0.6989, -0.3467), (-0.3205, 1.009, -0.4991), (0.7305, 0.5402, -0.4487), (0.1678, -1.072, 0.7331), (-0.9393, -1.188, 0.6078), (-1.072, 0.6592, 0.5477), (0.3922, 1.13, 0.6829), (1.137, 0.07471, 0.5721), (-0.2339, -0.02472, 1.421), (-0.1507, -0.5925, -0.8338), (0.4253, -0.309, -0.8507), (0.2582, -0.8125, -0.5249), (0.8507, 8.948e-07, -0.5257), (0.4249, 0.3105, -0.8514), (-0.4885, -0.3577, -0.8197), (-0.6336, -0.9756, -0.4309), (-0.173, 0.5066, -0.867), (-0.7317, 0.4083, -0.6381), (0.2421, 0.9155, -0.5532), (0.9793, -0.3077, 0.008116), (1.218, 0.4336, 0.1209), (-0.1684, -1.198, 0.07112), (0.6331, -0.8605, 0.0611), (-0.9971, -1.023, 0.1151), (-0.7086, -1.297, 0.1217), (-0.6698, 0.9338, 0.02338), (-1.259, 0.13, -0.1414), (0.813, 1.082, 0.1311), (-0.03159, 1.255, 0.003375), (0.9911, -0.5371, 0.8341), (-0.6248, -1.365, 0.6915), (-1.26, -0.02002, 0.5644), (-0.5305, 0.8822, 0.8378), (1.155, 0.8415, 0.8623), (-0.1314, -0.6602, 1.346), (0.6878, 0.04993, 1.096), (-0.767, -0.5933, 1.207), (-0.7254, 0.3815, 1.062), (-0.1482, 0.4256, 1.386)], [], [(0, 13, 12), (1, 13, 15), (0, 12, 17), (0, 17, 19), (0, 19, 16), (1, 15, 22), (2, 14, 24), (3, 18, 26), (4, 20, 28), (5, 21, 30), (1, 22, 25), (2, 24, 27), (3, 26, 29), (4, 28, 31), (5, 30, 23), (6, 32, 37), (7, 33, 39), (8, 34, 40), (9, 35, 41), (10, 36, 38), (38, 41, 11), (38, 36, 41), (36, 9, 41), (41, 40, 11), (41, 35, 40), (35, 8, 40), (40, 39, 11), (40, 34, 39), (34, 7, 39), (39, 37, 11), (39, 33, 37), (33, 6, 37), (37, 38, 11), (37, 32, 38), (32, 10, 38), (23, 36, 10), (23, 30, 36), (30, 9, 36), (31, 35, 9), (31, 28, 35), (28, 8, 35), (29, 34, 8), (29, 26, 34), (26, 7, 34), (27, 33, 7), (27, 24, 33), (24, 6, 33), (25, 32, 6), (25, 22, 32), (22, 10, 32), (30, 31, 9), (30, 21, 31), (21, 4, 31), (28, 29, 8), (28, 20, 29), (20, 3, 29), (26, 27, 7), (26, 18, 27), (18, 2, 27), (24, 25, 6), (24, 14, 25), (14, 1, 25), (22, 23, 10), (22, 15, 23), (15, 5, 23), (16, 21, 5), (16, 19, 21), (19, 4, 21), (19, 20, 4), (19, 17, 20), (17, 3, 20), (17, 18, 3), (17, 12, 18), (12, 2, 18), (15, 16, 5), (15, 13, 16), (13, 0, 16), (12, 14, 2), (12, 13, 14), (13, 1, 14)])
_uv = me_icosphere_010.uv_layers.new(name='UVMap')
_uv.uv.foreach_set('vector', [0.8182, 0.0, 0.7727, 0.07873, 0.8636, 0.07873, 0.7273, 0.1575, 0.6818, 0.07873, 0.6364, 0.1575, 0.09091, 0.0, 0.04545, 0.07873, 0.1364, 0.07873, 0.2727, 0.0, 0.2273, 0.07873, 0.3182, 0.07873, 0.4545, 0.0, 0.4091, 0.07873, 0.5, 0.07873, 0.7273, 0.1575, 0.6364, 0.1575, 0.6818, 0.2362, 0.9091, 0.1575, 0.8182, 0.1575, 0.8636, 0.2362, 0.1818, 0.1575, 0.09091, 0.1575, 0.1364, 0.2362, 0.3636, 0.1575, 0.2727, 0.1575, 0.3182, 0.2362, 0.5455, 0.1575, 0.4545, 0.1575, 0.5, 0.2362, 0.7273, 0.1575, 0.6818, 0.2362, 0.7727, 0.2362, 0.9091, 0.1575, 0.8636, 0.2362, 0.9545, 0.2362, 0.1818, 0.1575, 0.1364, 0.2362, 0.2273, 0.2362, 0.3636, 0.1575, 0.3182, 0.2362, 0.4091, 0.2362, 0.5455, 0.1575, 0.5, 0.2362, 0.5909, 0.2362, 0.8182, 0.3149, 0.7273, 0.3149, 0.7727, 0.3937, 1.0, 0.3149, 0.9091, 0.3149, 0.9545, 0.3937, 0.2727, 0.3149, 0.1818, 0.3149, 0.2273, 0.3937, 0.4545, 0.3149, 0.3636, 0.3149, 0.4091, 0.3937, 0.6364, 0.3149, 0.5455, 0.3149, 0.5909, 0.3937, 0.5909, 0.3937, 0.5, 0.3937, 0.5455, 0.4724, 0.5909, 0.3937, 0.5455, 0.3149, 0.5, 0.3937, 0.5455, 0.3149, 0.4545, 0.3149, 0.5, 0.3937, 0.4091, 0.3937, 0.3182, 0.3937, 0.3636, 0.4724, 0.4091, 0.3937, 0.3636, 0.3149, 0.3182, 0.3937, 0.3636, 0.3149, 0.2727, 0.3149, 0.3182, 0.3937, 0.2273, 0.3937, 0.1364, 0.3937, 0.1818, 0.4724, 0.2273, 0.3937, 0.1818, 0.3149, 0.1364, 0.3937, 0.1818, 0.3149, 0.09091, 0.3149, 0.1364, 0.3937, 0.9545, 0.3937, 0.8636, 0.3937, 0.9091, 0.4724, 0.9545, 0.3937, 0.9091, 0.3149, 0.8636, 0.3937, 0.9091, 0.3149, 0.8182, 0.3149, 0.8636, 0.3937, 0.7727, 0.3937, 0.6818, 0.3937, 0.7273, 0.4724, 0.7727, 0.3937, 0.7273, 0.3149, 0.6818, 0.3937, 0.7273, 0.3149, 0.6364, 0.3149, 0.6818, 0.3937, 0.5909, 0.2362, 0.5455, 0.3149, 0.6364, 0.3149, 0.5909, 0.2362, 0.5, 0.2362, 0.5455, 0.3149, 0.5, 0.2362, 0.4545, 0.3149, 0.5455, 0.3149, 0.4091, 0.2362, 0.3636, 0.3149, 0.4545, 0.3149, 0.4091, 0.2362, 0.3182, 0.2362, 0.3636, 0.3149, 0.3182, 0.2362, 0.2727, 0.3149, 0.3636, 0.3149, 0.2273, 0.2362, 0.1818, 0.3149, 0.2727, 0.3149, 0.2273, 0.2362, 0.1364, 0.2362, 0.1818, 0.3149, 0.1364, 0.2362, 0.09091, 0.3149, 0.1818, 0.3149, 0.9545, 0.2362, 0.9091, 0.3149, 1.0, 0.3149, 0.9545, 0.2362, 0.8636, 0.2362, 0.9091, 0.3149, 0.8636, 0.2362, 0.8182, 0.3149, 0.9091, 0.3149, 0.7727, 0.2362, 0.7273, 0.3149, 0.8182, 0.3149, 0.7727, 0.2362, 0.6818, 0.2362, 0.7273, 0.3149, 0.6818, 0.2362, 0.6364, 0.3149, 0.7273, 0.3149, 0.5, 0.2362, 0.4091, 0.2362, 0.4545, 0.3149, 0.5, 0.2362, 0.4545, 0.1575, 0.4091, 0.2362, 0.4545, 0.1575, 0.3636, 0.1575, 0.4091, 0.2362, 0.3182, 0.2362, 0.2273, 0.2362, 0.2727, 0.3149, 0.3182, 0.2362, 0.2727, 0.1575, 0.2273, 0.2362, 0.2727, 0.1575, 0.1818, 0.1575, 0.2273, 0.2362, 0.1364, 0.2362, 0.04545, 0.2362, 0.09091, 0.3149, 0.1364, 0.2362, 0.09091, 0.1575, 0.04545, 0.2362, 0.09091, 0.1575, 0.0, 0.1575, 0.04545, 0.2362, 0.8636, 0.2362, 0.7727, 0.2362, 0.8182, 0.3149, 0.8636, 0.2362, 0.8182, 0.1575, 0.7727, 0.2362, 0.8182, 0.1575, 0.7273, 0.1575, 0.7727, 0.2362, 0.6818, 0.2362, 0.5909, 0.2362, 0.6364, 0.3149, 0.6818, 0.2362, 0.6364, 0.1575, 0.5909, 0.2362, 0.6364, 0.1575, 0.5455, 0.1575, 0.5909, 0.2362, 0.5, 0.07873, 0.4545, 0.1575, 0.5455, 0.1575, 0.5, 0.07873, 0.4091, 0.07873, 0.4545, 0.1575, 0.4091, 0.07873, 0.3636, 0.1575, 0.4545, 0.1575, 0.3182, 0.07873, 0.2727, 0.1575, 0.3636, 0.1575, 0.3182, 0.07873, 0.2273, 0.07873, 0.2727, 0.1575, 0.2273, 0.07873, 0.1818, 0.1575, 0.2727, 0.1575, 0.1364, 0.07873, 0.09091, 0.1575, 0.1818, 0.1575, 0.1364, 0.07873, 0.04545, 0.07873, 0.09091, 0.1575, 0.04545, 0.07873, 0.0, 0.1575, 0.09091, 0.1575, 0.6364, 0.1575, 0.5909, 0.07873, 0.5455, 0.1575, 0.6364, 0.1575, 0.6818, 0.07873, 0.5909, 0.07873, 0.6818, 0.07873, 0.6364, 0.0, 0.5909, 0.07873, 0.8636, 0.07873, 0.8182, 0.1575, 0.9091, 0.1575, 0.8636, 0.07873, 0.7727, 0.07873, 0.8182, 0.1575, 0.7727, 0.07873, 0.7273, 0.1575, 0.8182, 0.1575])
me_icosphere_010.materials.append(mat_material_001)
me_icosphere_010.use_remesh_fix_poles = True
me_icosphere_010.use_remesh_preserve_attributes = False
me_icosphere_010.use_mirror_vertex_groups = False
me_icosphere_010.update()
arm_armature = bpy.data.armatures.new('Armature')  # bones are not reproduced

# ---- objects
ob_cube = bpy.data.objects.new('Cube', me_cube)
ob_icosphere = bpy.data.objects.new('Icosphere', me_icosphere)
ob_icosphere_001 = bpy.data.objects.new('Icosphere.001', me_icosphere_001)
ob_icosphere_002 = bpy.data.objects.new('Icosphere.002', me_icosphere_002)
ob_icosphere_003 = bpy.data.objects.new('Icosphere.003', me_icosphere_003)
ob_armature = bpy.data.objects.new('Armature', arm_armature)
ob_icosphere_004 = bpy.data.objects.new('Icosphere.004', me_icosphere_004)
ob_icosphere_005 = bpy.data.objects.new('Icosphere.005', me_icosphere_005)
ob_icosphere_006 = bpy.data.objects.new('Icosphere.006', me_icosphere_006)
ob_icosphere_007 = bpy.data.objects.new('Icosphere.007', me_icosphere_007)
ob_icosphere_008 = bpy.data.objects.new('Icosphere.008', me_icosphere_002)
ob_icosphere_009 = bpy.data.objects.new('Icosphere.009', me_icosphere_006)
ob_icosphere_010 = bpy.data.objects.new('Icosphere.010', me_icosphere_004)
ob_icosphere_011 = bpy.data.objects.new('Icosphere.011', me_icosphere_008)
ob_icosphere_012 = bpy.data.objects.new('Icosphere.012', me_icosphere_009)
ob_icosphere_013 = bpy.data.objects.new('Icosphere.013', me_icosphere_010)

# ---- transforms, parenting, visibility, modifiers, constraints
ob_cube.location = (-0.865, 0.0, -0.1192)
ob_cube.rotation_euler = (0.0, 0.1712, 0.0)
ob_cube.lock_rotations_4d = False
ob_cube.empty_display_type = 'ARROWS'
ob_cube.lineart.crease_threshold = 0.0
_m = ob_cube.modifiers.new('Skin', 'SKIN')
_m.use_smooth_shade = True
_m = ob_cube.modifiers.new('Subdivision', 'SUBSURF')
_m.uv_smooth = 'PRESERVE_CORNERS'
ob_icosphere.location = (-0.7685, 4.135, 6.804)
ob_icosphere.rotation_euler = (0.0, 0.1712, 0.0)
ob_icosphere.lineart.crease_threshold = 0.0
_m = ob_icosphere.modifiers.new('Decimate', 'DECIMATE')
ob_icosphere_001.location = (-0.5895, 0.8767, 7.382)
ob_icosphere_001.rotation_euler = (0.0, 0.1712, 0.0)
ob_icosphere_001.lineart.crease_threshold = 0.0
_m = ob_icosphere_001.modifiers.new('Decimate', 'DECIMATE')
ob_icosphere_002.location = (-1.444, -3.97, 6.603)
ob_icosphere_002.rotation_euler = (0.0, 0.1712, 0.0)
ob_icosphere_002.lineart.crease_threshold = 0.0
_m = ob_icosphere_002.modifiers.new('Decimate', 'DECIMATE')
ob_icosphere_003.location = (-1.472, -1.602, 6.369)
ob_icosphere_003.rotation_euler = (0.0, 0.1712, 0.0)
ob_icosphere_003.scale = (0.624, 0.624, 0.624)
ob_icosphere_003.lineart.crease_threshold = 0.0
_m = ob_icosphere_003.modifiers.new('Decimate', 'DECIMATE')
ob_armature.location = (-0.9482, -0.002695, 0.07943)
ob_armature.rotation_euler = (0.0, 0.1712, 0.0)
ob_armature.lineart.crease_threshold = 0.0
ob_icosphere_004.location = (-1.629, -0.003777, 6.131)
ob_icosphere_004.rotation_euler = (0.0, 0.1712, 0.0)
ob_icosphere_004.scale = (0.3471, 0.3471, 0.3471)
ob_icosphere_004.lineart.crease_threshold = 0.0
_m = ob_icosphere_004.modifiers.new('Decimate', 'DECIMATE')
ob_icosphere_005.location = (-0.8577, 2.361, 6.742)
ob_icosphere_005.rotation_euler = (0.0, 0.1712, 0.0)
ob_icosphere_005.scale = (0.3471, 0.3471, 0.3471)
ob_icosphere_005.lineart.crease_threshold = 0.0
_m = ob_icosphere_005.modifiers.new('Decimate', 'DECIMATE')
ob_icosphere_006.location = (-1.021, 3.922, 4.885)
ob_icosphere_006.rotation_euler = (0.0, 0.1712, 0.0)
ob_icosphere_006.scale = (0.3471, 0.3471, 0.3471)
ob_icosphere_006.lineart.crease_threshold = 0.0
_m = ob_icosphere_006.modifiers.new('Decimate', 'DECIMATE')
ob_icosphere_007.location = (-1.521, 4.135, 3.744)
ob_icosphere_007.rotation_euler = (0.0, 0.1712, 0.0)
ob_icosphere_007.scale = (0.5758, 0.5758, 0.5758)
ob_icosphere_007.lineart.crease_threshold = 0.0
_m = ob_icosphere_007.modifiers.new('Decimate', 'DECIMATE')
ob_icosphere_008.location = (-1.661, -4.781, 5.891)
ob_icosphere_008.rotation_euler = (0.0, 0.1712, 0.0)
ob_icosphere_008.scale = (0.6255, 0.6255, 0.6255)
ob_icosphere_008.lineart.crease_threshold = 0.0
_m = ob_icosphere_008.modifiers.new('Decimate', 'DECIMATE')
ob_icosphere_009.location = (-0.7484, 3.558, 5.057)
ob_icosphere_009.rotation_euler = (0.0, 0.1712, 0.0)
ob_icosphere_009.scale = (0.3471, 0.3471, 0.3471)
ob_icosphere_009.lineart.crease_threshold = 0.0
_m = ob_icosphere_009.modifiers.new('Decimate', 'DECIMATE')
ob_icosphere_010.location = (-1.21, -4.122, 5.38)
ob_icosphere_010.rotation_euler = (0.0, 0.1712, 0.0)
ob_icosphere_010.scale = (0.3471, 0.3471, 0.3471)
ob_icosphere_010.lineart.crease_threshold = 0.0
_m = ob_icosphere_010.modifiers.new('Decimate', 'DECIMATE')
ob_icosphere_011.location = (0.4295, 1.018, 5.741)
ob_icosphere_011.rotation_euler = (0.0, 0.1712, 0.0)
ob_icosphere_011.scale = (0.4545, 0.4545, 0.4545)
ob_icosphere_011.lineart.crease_threshold = 0.0
_m = ob_icosphere_011.modifiers.new('Decimate', 'DECIMATE')
ob_icosphere_012.location = (-3.558, -0.8434, 5.364)
ob_icosphere_012.rotation_euler = (0.0, 0.1712, 0.0)
ob_icosphere_012.scale = (0.6639, 0.6639, 0.6639)
ob_icosphere_012.lineart.crease_threshold = 0.0
_m = ob_icosphere_012.modifiers.new('Decimate', 'DECIMATE')
ob_icosphere_013.location = (-2.67, 1.799, 4.864)
ob_icosphere_013.rotation_euler = (0.0, 0.1712, 0.0)
ob_icosphere_013.scale = (0.5016, 0.5016, 0.5016)
ob_icosphere_013.lineart.crease_threshold = 0.0
_m = ob_icosphere_013.modifiers.new('Decimate', 'DECIMATE')

# ---- collection membership
col_collection.objects.link(ob_cube)
col_collection.objects.link(ob_icosphere)
col_collection.objects.link(ob_icosphere_001)
col_collection.objects.link(ob_icosphere_002)
col_collection.objects.link(ob_icosphere_003)
col_collection.objects.link(ob_armature)
col_collection.objects.link(ob_icosphere_004)
col_collection.objects.link(ob_icosphere_005)
col_collection.objects.link(ob_icosphere_006)
col_collection.objects.link(ob_icosphere_007)
col_collection.objects.link(ob_icosphere_008)
col_collection.objects.link(ob_icosphere_009)
col_collection.objects.link(ob_icosphere_010)
col_collection.objects.link(ob_icosphere_011)
col_collection.objects.link(ob_icosphere_012)
col_collection.objects.link(ob_icosphere_013)

# ---- scene / render settings (as saved in the file)
scene.frame_start = 1; scene.frame_end = 250; scene.frame_set(1)
scene.render.engine = 'BLENDER_EEVEE_NEXT'
scene.cycles.use_denoising = False
scene.cycles.samples = 128
scene.cycles.sampling_pattern = 'TABULATED_SOBOL'
scene.cycles.use_adaptive_sampling = False
scene.cycles.use_light_tree = False
scene.view_settings.view_transform = 'Filmic'
bpy.context.view_layer.update()

# ---- added for rendering (the .blend has no active camera and no usable light): camera, sun
cam_auto = bpy.data.cameras.new('AutoCamera')
cam_auto.lens = 50.0
cam_auto.sensor_width = 36.0
cam_auto.clip_end = 1000.0
ob_auto_camera = bpy.data.objects.new('AutoCamera', cam_auto)
scene.collection.objects.link(ob_auto_camera)
ob_auto_camera.location = (12.6792, -17.3832, 15.7866)
ob_auto_camera.rotation_euler = (1.09748, -7.21219e-08, 0.694738)
scene.camera = ob_auto_camera
light_auto_sun = bpy.data.lights.new('AutoSun', 'SUN')
light_auto_sun.energy = 3.0
light_auto_sun.angle = 0.0523599
ob_auto_sun = bpy.data.objects.new('AutoSun', light_auto_sun)
scene.collection.objects.link(ob_auto_sun)
ob_auto_sun.rotation_euler = (0.872665, 0.174533, 0.523599)
bpy.context.view_layer.update()
